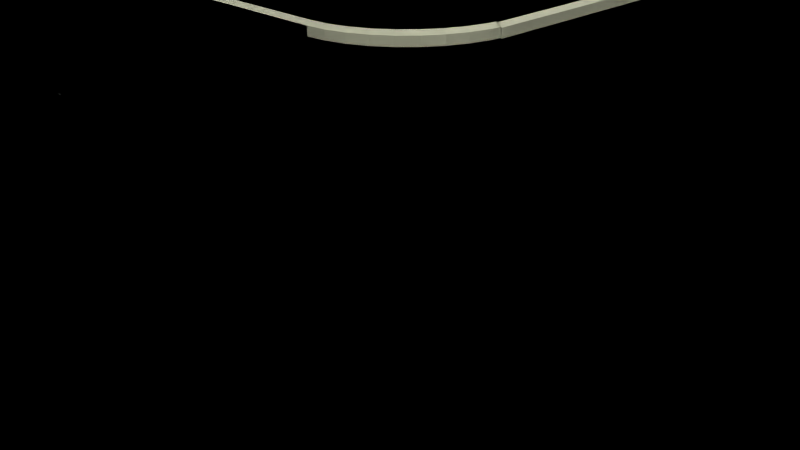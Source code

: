 # Source: yol.blend  (saved by Blender 2.69.0; exported with 4.5.12 LTS)
import bpy
from mathutils import Matrix  # noqa: F401  (used for matrix-valued properties, if any)

bpy.ops.wm.read_factory_settings(use_empty=True)
scene = bpy.context.scene
scene.name = 'Scene'

# ---- collections
col_collection_1 = bpy.data.collections.new('Collection 1'); scene.collection.children.link(col_collection_1)

# ---- materials (node trees are filled in below, after node groups)
mat_yolek = bpy.data.materials.new('yolek')
mat_yolek.alpha_threshold = 0.0
mat_yolek.use_transparent_shadow = False
mat_yolek.roughness = 0.5
mat_yolek.line_color = (0.0, 0.0, 0.0, 1.0)
mat_yol = bpy.data.materials.new('yol')
mat_yol.alpha_threshold = 0.0
mat_yol.use_transparent_shadow = False
mat_yol.roughness = 0.5
mat_yol.line_color = (0.0, 0.0, 0.0, 1.0)
mat_kald_r_m_001 = bpy.data.materials.new('kaldırım.001')
mat_kald_r_m_001.alpha_threshold = 0.0
mat_kald_r_m_001.use_transparent_shadow = False
mat_kald_r_m_001.roughness = 0.5
mat_kald_r_m_001.line_color = (0.0, 0.0, 0.0, 1.0)
mat_kald_rmkenar = bpy.data.materials.new('kaldırmkenar')
mat_kald_rmkenar.alpha_threshold = 0.0
mat_kald_rmkenar.use_transparent_shadow = False
mat_kald_rmkenar.roughness = 0.5
mat_kald_rmkenar.line_color = (0.0, 0.0, 0.0, 1.0)

# ---- material node trees

# ---- world
world_world = bpy.data.worlds.new('World'); scene.world = world_world
world_world.color = (0.05088, 0.05088, 0.05088)
world_world.use_sun_shadow = False
world_world.sun_shadow_jitter_overblur = 0.0
world_world.cycles.sampling_method = 'MANUAL'
world_world.cycles.sample_map_resolution = 256

# ---- cameras
cam_camera = bpy.data.cameras.new('Camera')
cam_camera.clip_end = 100.0
cam_camera.lens = 35.0
cam_camera.sensor_width = 32.0
cam_camera.sensor_height = 18.0
cam_camera.ortho_scale = 7.314
cam_camera.dof.focus_distance = 0.0
cam_camera.dof.aperture_fstop = 128.0

# ---- lights
light_sun = bpy.data.lights.new('Sun', 'SUN')
light_sun.color = (1.0, 0.98, 0.848)
light_sun.transmission_factor = 0.0
light_sun.angle = 0.1993
light_sun.energy = 1.0
light_sun.shadow_buffer_clip_start = 0.5
light_sun.shadow_soft_size = 0.1
light_sun.shadow_cascade_max_distance = 1000.0
light_sun.cycles.use_multiple_importance_sampling = False
light_lamp = bpy.data.lights.new('Lamp', 'SUN')
light_lamp.color = (0.9829, 1.0, 0.7019)
light_lamp.transmission_factor = 0.0
light_lamp.cutoff_distance = 30.0
light_lamp.angle = 0.1993
light_lamp.energy = 2.9
light_lamp.shadow_buffer_clip_start = 1.001
light_lamp.shadow_soft_size = 0.1
light_lamp.shadow_cascade_max_distance = 1000.0
light_lamp.cycles.use_multiple_importance_sampling = False

# ---- meshes
me_plane_033 = bpy.data.meshes.new('Plane.033')
me_plane_033.from_pydata([(1.0, -1.0, 0.0), (-1.0, -1.0, 0.0), (1.0, 1.0, 0.0), (-1.0, 1.0, 0.0)], [], [(1, 0, 2, 3)])
_uv = me_plane_033.uv_layers.new(name='UV coord')
_uv.uv.foreach_set('vector', [0.0, 0.9952, 0.0273, 0.0, 1.0, 0.004785, 0.9727, 1.0])
me_plane_033.materials.append(mat_yolek)
me_plane_033.use_remesh_preserve_volume = False
me_plane_033.use_remesh_preserve_attributes = False
me_plane_033.use_mirror_vertex_groups = False
me_plane_033.update()
me_plane_032 = bpy.data.meshes.new('Plane.032')
me_plane_032.from_pydata([(1.0, 1.0, 0.0), (-1.0, 1.0, 0.0), (-1.0, 0.0, 0.0), (1.0, 0.0, 0.0), (1.0, 0.6442, 0.0), (-1.0, 0.6442, 0.0), (1.0, 1.0, 0.03928), (-1.0, 1.0, 0.03928), (1.0, 0.0, 0.0), (-1.0, 0.0, 0.0), (1.0, 0.6875, 0.03928), (-1.0, 0.6875, 0.03928), (1.0, 0.6563, 0.03928), (1.0, 0.6442, 0.02726), (-1.0, 0.6442, 0.02726), (-1.0, 0.6563, 0.03928), (-1.0, 1.0, 0.0), (1.0, 1.0, 0.0), (1.0, 0.6442, 0.0), (-1.0, 0.6442, 0.0), (1.0, 1.0, 0.03928), (-1.0, 1.0, 0.03928), (1.0, 0.6875, 0.03928), (-1.0, 0.6875, 0.03928), (1.0, 0.6563, 0.03928), (1.0, 0.6442, 0.02726), (-1.0, 0.6442, 0.02726), (-1.0, 0.6563, 0.03928)], [], [(15, 14, 13, 12), (2, 3, 4, 5), (11, 10, 6, 7), (5, 4, 13, 14), (0, 1, 7, 6), (23, 22, 20, 21), (15, 12, 10, 11), (27, 26, 25, 24), (9, 8, 18, 19), (19, 18, 25, 26), (17, 16, 21, 20), (27, 24, 22, 23)])
_uv = me_plane_032.uv_layers.new(name='UVMap')
_uv.uv.foreach_set('vector', [-1.028, 3.742, -1.028, 0.6856, 2.028, 0.6856, 2.028, 3.742, 1.0, 1.001, -3.952e-05, 0.9993, 3.976e-05, -0.0006517, 1.0, 0.0006518, -0.2291, -0.2291, 1.229, -0.2291, 1.229, 1.229, -0.2291, 1.229, -1.033, 0.6809, 2.033, 0.6809, 2.033, 3.747, -1.033, 3.747, 1.0, 0.0, 0.0, 0.0, 0.0, 1.0, 1.0, 1.0, -0.2291, -0.2291, 1.229, -0.2291, 1.229, 1.229, -0.2291, 1.229, -4.081, -2.367, 5.081, -2.367, 5.081, 6.794, -4.081, 6.794, -1.028, 3.742, -1.028, 0.6856, 2.028, 0.6856, 2.028, 3.742, 1.0, 1.001, -3.952e-05, 0.9993, 3.976e-05, -0.0006517, 1.0, 0.0006518, -1.033, 0.6809, 2.033, 0.6809, 2.033, 3.747, -1.033, 3.747, 1.0, 0.0, 0.0, 0.0, 0.0, 1.0, 1.0, 1.0, -4.081, -2.367, 5.081, -2.367, 5.081, 6.794, -4.081, 6.794])
me_plane_032.materials.append(mat_yol)
me_plane_032.materials.append(mat_kald_r_m_001)
me_plane_032.materials.append(mat_kald_rmkenar)
me_plane_032.use_remesh_preserve_volume = False
me_plane_032.use_remesh_preserve_attributes = False
me_plane_032.use_mirror_vertex_groups = False
me_plane_032.update()
me_plane_031 = bpy.data.meshes.new('Plane.031')
me_plane_031.from_pydata([(1.0, 1.0, 0.0), (-1.0, 1.0, 0.0), (-1.0, 0.0, 0.0), (1.0, 0.0, 0.0), (1.0, 0.6442, 0.0), (-1.0, 0.6442, 0.0), (1.0, 1.0, 0.03928), (-1.0, 1.0, 0.03928), (1.0, 0.0, 0.0), (-1.0, 0.0, 0.0), (1.0, 0.6875, 0.03928), (-1.0, 0.6875, 0.03928), (1.0, 0.6563, 0.03928), (1.0, 0.6442, 0.02726), (-1.0, 0.6442, 0.02726), (-1.0, 0.6563, 0.03928), (-1.0, 1.0, 0.0), (1.0, 1.0, 0.0), (1.0, 0.6442, 0.0), (-1.0, 0.6442, 0.0), (1.0, 1.0, 0.03928), (-1.0, 1.0, 0.03928), (1.0, 0.6875, 0.03928), (-1.0, 0.6875, 0.03928), (1.0, 0.6563, 0.03928), (1.0, 0.6442, 0.02726), (-1.0, 0.6442, 0.02726), (-1.0, 0.6563, 0.03928)], [], [(15, 14, 13, 12), (2, 3, 4, 5), (11, 10, 6, 7), (5, 4, 13, 14), (0, 1, 7, 6), (23, 22, 20, 21), (15, 12, 10, 11), (27, 26, 25, 24), (9, 8, 18, 19), (19, 18, 25, 26), (17, 16, 21, 20), (27, 24, 22, 23)])
_uv = me_plane_031.uv_layers.new(name='UVMap')
_uv.uv.foreach_set('vector', [-1.028, 3.742, -1.028, 0.6856, 2.028, 0.6856, 2.028, 3.742, 1.0, 1.001, -3.952e-05, 0.9993, 3.976e-05, -0.0006517, 1.0, 0.0006518, -0.2291, -0.2291, 1.229, -0.2291, 1.229, 1.229, -0.2291, 1.229, -1.033, 0.6809, 2.033, 0.6809, 2.033, 3.747, -1.033, 3.747, 1.0, 0.0, 0.0, 0.0, 0.0, 1.0, 1.0, 1.0, -0.2291, -0.2291, 1.229, -0.2291, 1.229, 1.229, -0.2291, 1.229, -4.081, -2.367, 5.081, -2.367, 5.081, 6.794, -4.081, 6.794, -1.028, 3.742, -1.028, 0.6856, 2.028, 0.6856, 2.028, 3.742, 1.0, 1.001, -3.952e-05, 0.9993, 3.976e-05, -0.0006517, 1.0, 0.0006518, -1.033, 0.6809, 2.033, 0.6809, 2.033, 3.747, -1.033, 3.747, 1.0, 0.0, 0.0, 0.0, 0.0, 1.0, 1.0, 1.0, -4.081, -2.367, 5.081, -2.367, 5.081, 6.794, -4.081, 6.794])
me_plane_031.materials.append(mat_yol)
me_plane_031.materials.append(mat_kald_r_m_001)
me_plane_031.materials.append(mat_kald_rmkenar)
me_plane_031.use_remesh_preserve_volume = False
me_plane_031.use_remesh_preserve_attributes = False
me_plane_031.use_mirror_vertex_groups = False
me_plane_031.update()
me_plane_030 = bpy.data.meshes.new('Plane.030')
me_plane_030.from_pydata([(1.0, -1.0, 0.0), (-1.0, -1.0, 0.0), (1.0, 1.0, 0.0), (-1.0, 1.0, 0.0)], [], [(1, 0, 2, 3)])
_uv = me_plane_030.uv_layers.new(name='UV coord')
_uv.uv.foreach_set('vector', [0.0, 0.9952, 0.0273, 0.0, 1.0, 0.004785, 0.9727, 1.0])
me_plane_030.materials.append(mat_yolek)
me_plane_030.use_remesh_preserve_volume = False
me_plane_030.use_remesh_preserve_attributes = False
me_plane_030.use_mirror_vertex_groups = False
me_plane_030.update()
me_plane_029 = bpy.data.meshes.new('Plane.029')
me_plane_029.from_pydata([(1.0, 1.0, 0.0), (-1.0, 1.0, 0.0), (-1.0, 0.0, 0.0), (1.0, 0.0, 0.0), (1.0, 0.6442, 0.0), (-1.0, 0.6442, 0.0), (1.0, 1.0, 0.03928), (-1.0, 1.0, 0.03928), (1.0, 0.0, 0.0), (-1.0, 0.0, 0.0), (1.0, 0.6875, 0.03928), (-1.0, 0.6875, 0.03928), (1.0, 0.6563, 0.03928), (1.0, 0.6442, 0.02726), (-1.0, 0.6442, 0.02726), (-1.0, 0.6563, 0.03928), (-1.0, 1.0, 0.0), (1.0, 1.0, 0.0), (1.0, 0.6442, 0.0), (-1.0, 0.6442, 0.0), (1.0, 1.0, 0.03928), (-1.0, 1.0, 0.03928), (1.0, 0.6875, 0.03928), (-1.0, 0.6875, 0.03928), (1.0, 0.6563, 0.03928), (1.0, 0.6442, 0.02726), (-1.0, 0.6442, 0.02726), (-1.0, 0.6563, 0.03928)], [], [(15, 14, 13, 12), (2, 3, 4, 5), (11, 10, 6, 7), (5, 4, 13, 14), (0, 1, 7, 6), (23, 22, 20, 21), (15, 12, 10, 11), (27, 26, 25, 24), (9, 8, 18, 19), (19, 18, 25, 26), (17, 16, 21, 20), (27, 24, 22, 23)])
_uv = me_plane_029.uv_layers.new(name='UVMap')
_uv.uv.foreach_set('vector', [-1.028, 3.742, -1.028, 0.6856, 2.028, 0.6856, 2.028, 3.742, 1.0, 1.001, -3.952e-05, 0.9993, 3.976e-05, -0.0006517, 1.0, 0.0006518, -0.2291, -0.2291, 1.229, -0.2291, 1.229, 1.229, -0.2291, 1.229, -1.033, 0.6809, 2.033, 0.6809, 2.033, 3.747, -1.033, 3.747, 1.0, 0.0, 0.0, 0.0, 0.0, 1.0, 1.0, 1.0, -0.2291, -0.2291, 1.229, -0.2291, 1.229, 1.229, -0.2291, 1.229, -4.081, -2.367, 5.081, -2.367, 5.081, 6.794, -4.081, 6.794, -1.028, 3.742, -1.028, 0.6856, 2.028, 0.6856, 2.028, 3.742, 1.0, 1.001, -3.952e-05, 0.9993, 3.976e-05, -0.0006517, 1.0, 0.0006518, -1.033, 0.6809, 2.033, 0.6809, 2.033, 3.747, -1.033, 3.747, 1.0, 0.0, 0.0, 0.0, 0.0, 1.0, 1.0, 1.0, -4.081, -2.367, 5.081, -2.367, 5.081, 6.794, -4.081, 6.794])
me_plane_029.materials.append(mat_yol)
me_plane_029.materials.append(mat_kald_r_m_001)
me_plane_029.materials.append(mat_kald_rmkenar)
me_plane_029.use_remesh_preserve_volume = False
me_plane_029.use_remesh_preserve_attributes = False
me_plane_029.use_mirror_vertex_groups = False
me_plane_029.update()
me_plane_028 = bpy.data.meshes.new('Plane.028')
me_plane_028.from_pydata([(1.0, 1.0, 0.0), (-1.0, 1.0, 0.0), (-1.0, 0.0, 0.0), (1.0, 0.0, 0.0), (1.0, 0.6442, 0.0), (-1.0, 0.6442, 0.0), (1.0, 1.0, 0.03928), (-1.0, 1.0, 0.03928), (1.0, 0.0, 0.0), (-1.0, 0.0, 0.0), (1.0, 0.6875, 0.03928), (-1.0, 0.6875, 0.03928), (1.0, 0.6563, 0.03928), (1.0, 0.6442, 0.02726), (-1.0, 0.6442, 0.02726), (-1.0, 0.6563, 0.03928), (-1.0, 1.0, 0.0), (1.0, 1.0, 0.0), (1.0, 0.6442, 0.0), (-1.0, 0.6442, 0.0), (1.0, 1.0, 0.03928), (-1.0, 1.0, 0.03928), (1.0, 0.6875, 0.03928), (-1.0, 0.6875, 0.03928), (1.0, 0.6563, 0.03928), (1.0, 0.6442, 0.02726), (-1.0, 0.6442, 0.02726), (-1.0, 0.6563, 0.03928)], [], [(15, 14, 13, 12), (2, 3, 4, 5), (11, 10, 6, 7), (5, 4, 13, 14), (0, 1, 7, 6), (23, 22, 20, 21), (15, 12, 10, 11), (27, 26, 25, 24), (9, 8, 18, 19), (19, 18, 25, 26), (17, 16, 21, 20), (27, 24, 22, 23)])
_uv = me_plane_028.uv_layers.new(name='UVMap')
_uv.uv.foreach_set('vector', [-1.028, 3.742, -1.028, 0.6856, 2.028, 0.6856, 2.028, 3.742, 1.0, 1.001, -3.952e-05, 0.9993, 3.976e-05, -0.0006517, 1.0, 0.0006518, -0.2291, -0.2291, 1.229, -0.2291, 1.229, 1.229, -0.2291, 1.229, -1.033, 0.6809, 2.033, 0.6809, 2.033, 3.747, -1.033, 3.747, 1.0, 0.0, 0.0, 0.0, 0.0, 1.0, 1.0, 1.0, -0.2291, -0.2291, 1.229, -0.2291, 1.229, 1.229, -0.2291, 1.229, -4.081, -2.367, 5.081, -2.367, 5.081, 6.794, -4.081, 6.794, -1.028, 3.742, -1.028, 0.6856, 2.028, 0.6856, 2.028, 3.742, 1.0, 1.001, -3.952e-05, 0.9993, 3.976e-05, -0.0006517, 1.0, 0.0006518, -1.033, 0.6809, 2.033, 0.6809, 2.033, 3.747, -1.033, 3.747, 1.0, 0.0, 0.0, 0.0, 0.0, 1.0, 1.0, 1.0, -4.081, -2.367, 5.081, -2.367, 5.081, 6.794, -4.081, 6.794])
me_plane_028.materials.append(mat_yol)
me_plane_028.materials.append(mat_kald_r_m_001)
me_plane_028.materials.append(mat_kald_rmkenar)
me_plane_028.use_remesh_preserve_volume = False
me_plane_028.use_remesh_preserve_attributes = False
me_plane_028.use_mirror_vertex_groups = False
me_plane_028.update()
me_plane_027 = bpy.data.meshes.new('Plane.027')
me_plane_027.from_pydata([(1.0, 1.0, 0.0), (-1.0, 1.0, 0.0), (-1.0, 0.0, 0.0), (1.0, 0.0, 0.0), (1.0, 0.6442, 0.0), (-1.0, 0.6442, 0.0), (1.0, 1.0, 0.03928), (-1.0, 1.0, 0.03928), (1.0, 0.0, 0.0), (-1.0, 0.0, 0.0), (1.0, 0.6875, 0.03928), (-1.0, 0.6875, 0.03928), (1.0, 0.6563, 0.03928), (1.0, 0.6442, 0.02726), (-1.0, 0.6442, 0.02726), (-1.0, 0.6563, 0.03928), (-1.0, 1.0, 0.0), (1.0, 1.0, 0.0), (1.0, 0.6442, 0.0), (-1.0, 0.6442, 0.0), (1.0, 1.0, 0.03928), (-1.0, 1.0, 0.03928), (1.0, 0.6875, 0.03928), (-1.0, 0.6875, 0.03928), (1.0, 0.6563, 0.03928), (1.0, 0.6442, 0.02726), (-1.0, 0.6442, 0.02726), (-1.0, 0.6563, 0.03928)], [], [(15, 14, 13, 12), (2, 3, 4, 5), (11, 10, 6, 7), (5, 4, 13, 14), (0, 1, 7, 6), (23, 22, 20, 21), (15, 12, 10, 11), (27, 26, 25, 24), (9, 8, 18, 19), (19, 18, 25, 26), (17, 16, 21, 20), (27, 24, 22, 23)])
_uv = me_plane_027.uv_layers.new(name='UVMap')
_uv.uv.foreach_set('vector', [-1.028, 3.742, -1.028, 0.6856, 2.028, 0.6856, 2.028, 3.742, 1.0, 1.001, -3.952e-05, 0.9993, 3.976e-05, -0.0006517, 1.0, 0.0006518, -0.2291, -0.2291, 1.229, -0.2291, 1.229, 1.229, -0.2291, 1.229, -1.033, 0.6809, 2.033, 0.6809, 2.033, 3.747, -1.033, 3.747, 1.0, 0.0, 0.0, 0.0, 0.0, 1.0, 1.0, 1.0, -0.2291, -0.2291, 1.229, -0.2291, 1.229, 1.229, -0.2291, 1.229, -4.081, -2.367, 5.081, -2.367, 5.081, 6.794, -4.081, 6.794, -1.028, 3.742, -1.028, 0.6856, 2.028, 0.6856, 2.028, 3.742, 1.0, 1.001, -3.952e-05, 0.9993, 3.976e-05, -0.0006517, 1.0, 0.0006518, -1.033, 0.6809, 2.033, 0.6809, 2.033, 3.747, -1.033, 3.747, 1.0, 0.0, 0.0, 0.0, 0.0, 1.0, 1.0, 1.0, -4.081, -2.367, 5.081, -2.367, 5.081, 6.794, -4.081, 6.794])
me_plane_027.materials.append(mat_yol)
me_plane_027.materials.append(mat_kald_r_m_001)
me_plane_027.materials.append(mat_kald_rmkenar)
me_plane_027.use_remesh_preserve_volume = False
me_plane_027.use_remesh_preserve_attributes = False
me_plane_027.use_mirror_vertex_groups = False
me_plane_027.update()
me_plane_026 = bpy.data.meshes.new('Plane.026')
me_plane_026.from_pydata([(1.0, -1.0, 0.0), (-1.0, -1.0, 0.0), (1.0, 1.0, 0.0), (-1.0, 1.0, 0.0)], [], [(1, 0, 2, 3)])
_uv = me_plane_026.uv_layers.new(name='UV coord')
_uv.uv.foreach_set('vector', [0.0, 0.9952, 0.0273, 0.0, 1.0, 0.004785, 0.9727, 1.0])
me_plane_026.materials.append(mat_yolek)
me_plane_026.use_remesh_preserve_volume = False
me_plane_026.use_remesh_preserve_attributes = False
me_plane_026.use_mirror_vertex_groups = False
me_plane_026.update()
me_plane_025 = bpy.data.meshes.new('Plane.025')
me_plane_025.from_pydata([(1.0, 1.0, 0.0), (-1.0, 1.0, 0.0), (-1.0, 0.0, 0.0), (1.0, 0.0, 0.0), (1.0, 0.6442, 0.0), (-1.0, 0.6442, 0.0), (1.0, 1.0, 0.03928), (-1.0, 1.0, 0.03928), (1.0, 0.0, 0.0), (-1.0, 0.0, 0.0), (1.0, 0.6875, 0.03928), (-1.0, 0.6875, 0.03928), (1.0, 0.6563, 0.03928), (1.0, 0.6442, 0.02726), (-1.0, 0.6442, 0.02726), (-1.0, 0.6563, 0.03928), (-1.0, 1.0, 0.0), (1.0, 1.0, 0.0), (1.0, 0.6442, 0.0), (-1.0, 0.6442, 0.0), (1.0, 1.0, 0.03928), (-1.0, 1.0, 0.03928), (1.0, 0.6875, 0.03928), (-1.0, 0.6875, 0.03928), (1.0, 0.6563, 0.03928), (1.0, 0.6442, 0.02726), (-1.0, 0.6442, 0.02726), (-1.0, 0.6563, 0.03928)], [], [(15, 14, 13, 12), (2, 3, 4, 5), (11, 10, 6, 7), (5, 4, 13, 14), (0, 1, 7, 6), (23, 22, 20, 21), (15, 12, 10, 11), (27, 26, 25, 24), (9, 8, 18, 19), (19, 18, 25, 26), (17, 16, 21, 20), (27, 24, 22, 23)])
_uv = me_plane_025.uv_layers.new(name='UVMap')
_uv.uv.foreach_set('vector', [-1.028, 3.742, -1.028, 0.6856, 2.028, 0.6856, 2.028, 3.742, 1.0, 1.001, -3.952e-05, 0.9993, 3.976e-05, -0.0006517, 1.0, 0.0006518, -0.2291, -0.2291, 1.229, -0.2291, 1.229, 1.229, -0.2291, 1.229, -1.033, 0.6809, 2.033, 0.6809, 2.033, 3.747, -1.033, 3.747, 1.0, 0.0, 0.0, 0.0, 0.0, 1.0, 1.0, 1.0, -0.2291, -0.2291, 1.229, -0.2291, 1.229, 1.229, -0.2291, 1.229, -4.081, -2.367, 5.081, -2.367, 5.081, 6.794, -4.081, 6.794, -1.028, 3.742, -1.028, 0.6856, 2.028, 0.6856, 2.028, 3.742, 1.0, 1.001, -3.952e-05, 0.9993, 3.976e-05, -0.0006517, 1.0, 0.0006518, -1.033, 0.6809, 2.033, 0.6809, 2.033, 3.747, -1.033, 3.747, 1.0, 0.0, 0.0, 0.0, 0.0, 1.0, 1.0, 1.0, -4.081, -2.367, 5.081, -2.367, 5.081, 6.794, -4.081, 6.794])
me_plane_025.materials.append(mat_yol)
me_plane_025.materials.append(mat_kald_r_m_001)
me_plane_025.materials.append(mat_kald_rmkenar)
me_plane_025.use_remesh_preserve_volume = False
me_plane_025.use_remesh_preserve_attributes = False
me_plane_025.use_mirror_vertex_groups = False
me_plane_025.update()
me_plane_024 = bpy.data.meshes.new('Plane.024')
me_plane_024.from_pydata([(1.0, -1.0, 0.0), (-1.0, -1.0, 0.0), (1.0, 1.0, 0.0), (-1.0, 1.0, 0.0)], [], [(1, 0, 2, 3)])
_uv = me_plane_024.uv_layers.new(name='UV coord')
_uv.uv.foreach_set('vector', [0.0, 0.9952, 0.0273, 0.0, 1.0, 0.004785, 0.9727, 1.0])
me_plane_024.materials.append(mat_yolek)
me_plane_024.use_remesh_preserve_volume = False
me_plane_024.use_remesh_preserve_attributes = False
me_plane_024.use_mirror_vertex_groups = False
me_plane_024.update()
me_plane_023 = bpy.data.meshes.new('Plane.023')
me_plane_023.from_pydata([(1.0, 1.0, 0.0), (-1.0, 1.0, 0.0), (-1.0, 0.0, 0.0), (1.0, 0.0, 0.0), (1.0, 0.6442, 0.0), (-1.0, 0.6442, 0.0), (1.0, 1.0, 0.03928), (-1.0, 1.0, 0.03928), (1.0, 0.0, 0.0), (-1.0, 0.0, 0.0), (1.0, 0.6875, 0.03928), (-1.0, 0.6875, 0.03928), (1.0, 0.6563, 0.03928), (1.0, 0.6442, 0.02726), (-1.0, 0.6442, 0.02726), (-1.0, 0.6563, 0.03928), (-1.0, 1.0, 0.0), (1.0, 1.0, 0.0), (1.0, 0.6442, 0.0), (-1.0, 0.6442, 0.0), (1.0, 1.0, 0.03928), (-1.0, 1.0, 0.03928), (1.0, 0.6875, 0.03928), (-1.0, 0.6875, 0.03928), (1.0, 0.6563, 0.03928), (1.0, 0.6442, 0.02726), (-1.0, 0.6442, 0.02726), (-1.0, 0.6563, 0.03928)], [], [(15, 14, 13, 12), (2, 3, 4, 5), (11, 10, 6, 7), (5, 4, 13, 14), (0, 1, 7, 6), (23, 22, 20, 21), (15, 12, 10, 11), (27, 26, 25, 24), (9, 8, 18, 19), (19, 18, 25, 26), (17, 16, 21, 20), (27, 24, 22, 23)])
_uv = me_plane_023.uv_layers.new(name='UVMap')
_uv.uv.foreach_set('vector', [-1.028, 3.742, -1.028, 0.6856, 2.028, 0.6856, 2.028, 3.742, 1.0, 1.001, -3.952e-05, 0.9993, 3.976e-05, -0.0006517, 1.0, 0.0006518, -0.2291, -0.2291, 1.229, -0.2291, 1.229, 1.229, -0.2291, 1.229, -1.033, 0.6809, 2.033, 0.6809, 2.033, 3.747, -1.033, 3.747, 1.0, 0.0, 0.0, 0.0, 0.0, 1.0, 1.0, 1.0, -0.2291, -0.2291, 1.229, -0.2291, 1.229, 1.229, -0.2291, 1.229, -4.081, -2.367, 5.081, -2.367, 5.081, 6.794, -4.081, 6.794, -1.028, 3.742, -1.028, 0.6856, 2.028, 0.6856, 2.028, 3.742, 1.0, 1.001, -3.952e-05, 0.9993, 3.976e-05, -0.0006517, 1.0, 0.0006518, -1.033, 0.6809, 2.033, 0.6809, 2.033, 3.747, -1.033, 3.747, 1.0, 0.0, 0.0, 0.0, 0.0, 1.0, 1.0, 1.0, -4.081, -2.367, 5.081, -2.367, 5.081, 6.794, -4.081, 6.794])
me_plane_023.materials.append(mat_yol)
me_plane_023.materials.append(mat_kald_r_m_001)
me_plane_023.materials.append(mat_kald_rmkenar)
me_plane_023.use_remesh_preserve_volume = False
me_plane_023.use_remesh_preserve_attributes = False
me_plane_023.use_mirror_vertex_groups = False
me_plane_023.update()
me_plane_022 = bpy.data.meshes.new('Plane.022')
me_plane_022.from_pydata([(1.0, 1.0, 0.0), (-1.0, 1.0, 0.0), (-1.0, 0.0, 0.0), (1.0, 0.0, 0.0), (1.0, 0.6442, 0.0), (-1.0, 0.6442, 0.0), (1.0, 1.0, 0.03928), (-1.0, 1.0, 0.03928), (1.0, 0.0, 0.0), (-1.0, 0.0, 0.0), (1.0, 0.6875, 0.03928), (-1.0, 0.6875, 0.03928), (1.0, 0.6563, 0.03928), (1.0, 0.6442, 0.02726), (-1.0, 0.6442, 0.02726), (-1.0, 0.6563, 0.03928), (-1.0, 1.0, 0.0), (1.0, 1.0, 0.0), (1.0, 0.6442, 0.0), (-1.0, 0.6442, 0.0), (1.0, 1.0, 0.03928), (-1.0, 1.0, 0.03928), (1.0, 0.6875, 0.03928), (-1.0, 0.6875, 0.03928), (1.0, 0.6563, 0.03928), (1.0, 0.6442, 0.02726), (-1.0, 0.6442, 0.02726), (-1.0, 0.6563, 0.03928)], [], [(15, 14, 13, 12), (2, 3, 4, 5), (11, 10, 6, 7), (5, 4, 13, 14), (0, 1, 7, 6), (23, 22, 20, 21), (15, 12, 10, 11), (27, 26, 25, 24), (9, 8, 18, 19), (19, 18, 25, 26), (17, 16, 21, 20), (27, 24, 22, 23)])
_uv = me_plane_022.uv_layers.new(name='UVMap')
_uv.uv.foreach_set('vector', [-1.028, 3.742, -1.028, 0.6856, 2.028, 0.6856, 2.028, 3.742, 1.0, 1.001, -3.952e-05, 0.9993, 3.976e-05, -0.0006517, 1.0, 0.0006518, -0.2291, -0.2291, 1.229, -0.2291, 1.229, 1.229, -0.2291, 1.229, -1.033, 0.6809, 2.033, 0.6809, 2.033, 3.747, -1.033, 3.747, 1.0, 0.0, 0.0, 0.0, 0.0, 1.0, 1.0, 1.0, -0.2291, -0.2291, 1.229, -0.2291, 1.229, 1.229, -0.2291, 1.229, -4.081, -2.367, 5.081, -2.367, 5.081, 6.794, -4.081, 6.794, -1.028, 3.742, -1.028, 0.6856, 2.028, 0.6856, 2.028, 3.742, 1.0, 1.001, -3.952e-05, 0.9993, 3.976e-05, -0.0006517, 1.0, 0.0006518, -1.033, 0.6809, 2.033, 0.6809, 2.033, 3.747, -1.033, 3.747, 1.0, 0.0, 0.0, 0.0, 0.0, 1.0, 1.0, 1.0, -4.081, -2.367, 5.081, -2.367, 5.081, 6.794, -4.081, 6.794])
me_plane_022.materials.append(mat_yol)
me_plane_022.materials.append(mat_kald_r_m_001)
me_plane_022.materials.append(mat_kald_rmkenar)
me_plane_022.use_remesh_preserve_volume = False
me_plane_022.use_remesh_preserve_attributes = False
me_plane_022.use_mirror_vertex_groups = False
me_plane_022.update()
me_plane_020 = bpy.data.meshes.new('Plane.020')
me_plane_020.from_pydata([(1.0, 1.0, 0.0), (-1.0, 1.0, 0.0), (-1.0, 0.0, 0.0), (1.0, 0.0, 0.0), (1.0, 0.6442, 0.0), (-1.0, 0.6442, 0.0), (1.0, 1.0, 0.03928), (-1.0, 1.0, 0.03928), (1.0, 0.0, 0.0), (-1.0, 0.0, 0.0), (1.0, 0.6875, 0.03928), (-1.0, 0.6875, 0.03928), (1.0, 0.6563, 0.03928), (1.0, 0.6442, 0.02726), (-1.0, 0.6442, 0.02726), (-1.0, 0.6563, 0.03928), (-1.0, 1.0, 0.0), (1.0, 1.0, 0.0), (1.0, 0.6442, 0.0), (-1.0, 0.6442, 0.0), (1.0, 1.0, 0.03928), (-1.0, 1.0, 0.03928), (1.0, 0.6875, 0.03928), (-1.0, 0.6875, 0.03928), (1.0, 0.6563, 0.03928), (1.0, 0.6442, 0.02726), (-1.0, 0.6442, 0.02726), (-1.0, 0.6563, 0.03928), (1.0, 1.0, 0.0), (1.174, 0.01519, 0.0), (1.062, 0.6496, 0.0), (1.0, 1.0, 0.03928), (1.174, 0.01519, 0.0), (1.054, 0.6922, 0.03928), (1.06, 0.6615, 0.03928), (1.062, 0.6496, 0.02726), (1.0, 1.0, 0.0), (1.062, 0.6496, 0.0), (1.0, 1.0, 0.03928), (1.054, 0.6922, 0.03928), (1.06, 0.6615, 0.03928), (1.062, 0.6496, 0.02726), (1.0, 1.0, 0.0), (1.342, 0.06031, 0.0), (1.122, 0.6657, 0.0), (1.0, 1.0, 0.03928), (1.342, 0.06031, 0.0), (1.107, 0.7063, 0.03928), (1.118, 0.677, 0.03928), (1.122, 0.6657, 0.02726), (1.0, 1.0, 0.0), (1.122, 0.6657, 0.0), (1.0, 1.0, 0.03928), (1.107, 0.7063, 0.03928), (1.118, 0.677, 0.03928), (1.122, 0.6657, 0.02726), (1.0, 1.0, 0.0), (1.5, 0.134, 0.0), (1.178, 0.6919, 0.0), (1.0, 1.0, 0.03928), (1.5, 0.134, 0.0), (1.156, 0.7294, 0.03928), (1.172, 0.7023, 0.03928), (1.178, 0.6919, 0.02726), (1.0, 1.0, 0.0), (1.178, 0.6919, 0.0), (1.0, 1.0, 0.03928), (1.156, 0.7294, 0.03928), (1.172, 0.7023, 0.03928), (1.178, 0.6919, 0.02726), (1.0, 1.0, 0.0), (1.643, 0.234, 0.0), (1.229, 0.7275, 0.0), (1.0, 1.0, 0.03928), (1.643, 0.234, 0.0), (1.201, 0.7606, 0.03928), (1.221, 0.7367, 0.03928), (1.229, 0.7275, 0.02726), (1.0, 1.0, 0.0), (1.229, 0.7275, 0.0), (1.0, 1.0, 0.03928), (1.201, 0.7606, 0.03928), (1.221, 0.7367, 0.03928), (1.229, 0.7275, 0.02726), (1.0, 1.0, 0.0), (1.766, 0.3572, 0.0), (1.273, 0.7713, 0.0), (1.0, 1.0, 0.03928), (1.766, 0.3572, 0.0), (1.239, 0.7991, 0.03928), (1.263, 0.779, 0.03928), (1.273, 0.7713, 0.02726), (1.0, 1.0, 0.0), (1.273, 0.7713, 0.0), (1.0, 1.0, 0.03928), (1.239, 0.7991, 0.03928), (1.263, 0.779, 0.03928), (1.273, 0.7713, 0.02726), (1.0, 1.0, 0.0), (1.866, 0.5, 0.0), (1.308, 0.8221, 0.0), (1.0, 1.0, 0.03928), (1.866, 0.5, 0.0), (1.271, 0.8437, 0.03928), (1.298, 0.8281, 0.03928), (1.308, 0.8221, 0.02726), (1.0, 1.0, 0.0), (1.308, 0.8221, 0.0), (1.0, 1.0, 0.03928), (1.271, 0.8437, 0.03928), (1.298, 0.8281, 0.03928), (1.308, 0.8221, 0.02726), (1.0, 1.0, 0.0), (1.94, 0.658, 0.0), (1.334, 0.8783, 0.0), (1.0, 1.0, 0.03928), (1.94, 0.658, 0.0), (1.294, 0.8931, 0.03928), (1.323, 0.8824, 0.03928), (1.334, 0.8783, 0.02726), (1.0, 1.0, 0.0), (1.334, 0.8783, 0.0), (1.0, 1.0, 0.03928), (1.294, 0.8931, 0.03928), (1.323, 0.8824, 0.03928), (1.334, 0.8783, 0.02726), (1.0, 1.0, 0.0), (1.985, 0.8264, 0.0), (1.35, 0.9382, 0.0), (1.0, 1.0, 0.03928), (1.985, 0.8264, 0.0), (1.308, 0.9457, 0.03928), (1.339, 0.9403, 0.03928), (1.35, 0.9382, 0.02726), (1.0, 1.0, 0.0), (1.35, 0.9382, 0.0), (1.0, 1.0, 0.03928), (1.308, 0.9457, 0.03928), (1.339, 0.9403, 0.03928), (1.35, 0.9382, 0.02726), (1.0, 1.0, 0.0), (2.0, 1.0, 0.0), (1.356, 1.0, 0.0), (1.0, 1.0, 0.03928), (2.0, 1.0, 0.0), (1.313, 1.0, 0.03928), (1.344, 1.0, 0.03928), (1.356, 1.0, 0.02726), (1.0, 1.0, 0.0), (1.356, 1.0, 0.0), (1.0, 1.0, 0.03928), (1.313, 1.0, 0.03928), (1.344, 1.0, 0.03928), (1.356, 1.0, 0.02726)], [], [(15, 14, 13, 12), (2, 3, 4, 5), (11, 10, 6, 7), (5, 4, 13, 14), (0, 1, 7, 6), (23, 22, 20, 21), (15, 12, 10, 11), (27, 26, 25, 24), (9, 8, 18, 19), (19, 18, 25, 26), (17, 16, 21, 20), (27, 24, 22, 23), (25, 18, 37, 41), (22, 24, 40, 39), (17, 20, 38, 36), (24, 25, 41, 40), (20, 22, 39, 38), (18, 8, 32, 37), (13, 4, 30, 35), (10, 12, 34, 33), (0, 6, 31, 28), (12, 13, 35, 34), (6, 10, 33, 31), (4, 3, 29, 30), (41, 37, 51, 55), (39, 40, 54, 53), (36, 38, 52, 50), (40, 41, 55, 54), (38, 39, 53, 52), (37, 32, 46, 51), (35, 30, 44, 49), (33, 34, 48, 47), (28, 31, 45, 42), (34, 35, 49, 48), (31, 33, 47, 45), (30, 29, 43, 44), (55, 51, 65, 69), (53, 54, 68, 67), (50, 52, 66, 64), (54, 55, 69, 68), (52, 53, 67, 66), (51, 46, 60, 65), (49, 44, 58, 63), (47, 48, 62, 61), (42, 45, 59, 56), (48, 49, 63, 62), (45, 47, 61, 59), (44, 43, 57, 58), (69, 65, 79, 83), (67, 68, 82, 81), (64, 66, 80, 78), (68, 69, 83, 82), (66, 67, 81, 80), (65, 60, 74, 79), (63, 58, 72, 77), (61, 62, 76, 75), (56, 59, 73, 70), (62, 63, 77, 76), (59, 61, 75, 73), (58, 57, 71, 72), (83, 79, 93, 97), (81, 82, 96, 95), (78, 80, 94, 92), (82, 83, 97, 96), (80, 81, 95, 94), (79, 74, 88, 93), (77, 72, 86, 91), (75, 76, 90, 89), (70, 73, 87, 84), (76, 77, 91, 90), (73, 75, 89, 87), (72, 71, 85, 86), (97, 93, 107, 111), (95, 96, 110, 109), (92, 94, 108, 106), (96, 97, 111, 110), (94, 95, 109, 108), (93, 88, 102, 107), (91, 86, 100, 105), (89, 90, 104, 103), (84, 87, 101, 98), (90, 91, 105, 104), (87, 89, 103, 101), (86, 85, 99, 100), (111, 107, 121, 125), (109, 110, 124, 123), (106, 108, 122, 120), (110, 111, 125, 124), (108, 109, 123, 122), (107, 102, 116, 121), (105, 100, 114, 119), (103, 104, 118, 117), (98, 101, 115, 112), (104, 105, 119, 118), (101, 103, 117, 115), (100, 99, 113, 114), (125, 121, 135, 139), (123, 124, 138, 137), (120, 122, 136, 134), (124, 125, 139, 138), (122, 123, 137, 136), (121, 116, 130, 135), (119, 114, 128, 133), (117, 118, 132, 131), (112, 115, 129, 126), (118, 119, 133, 132), (115, 117, 131, 129), (114, 113, 127, 128), (139, 135, 149, 153), (137, 138, 152, 151), (134, 136, 150, 148), (138, 139, 153, 152), (136, 137, 151, 150), (135, 130, 144, 149), (133, 128, 142, 147), (131, 132, 146, 145), (126, 129, 143, 140), (132, 133, 147, 146), (129, 131, 145, 143), (128, 127, 141, 142)])
_uv = me_plane_020.uv_layers.new(name='UVMap')
_uv.uv.foreach_set('vector', [-1.028, 3.742, -1.028, 0.6856, 2.028, 0.6856, 2.028, 3.742, 1.0, 1.001, -3.952e-05, 0.9993, 3.976e-05, -0.0006517, 1.0, 0.0006518, -0.2291, -0.2291, 1.229, -0.2291, 1.229, 1.229, -0.2291, 1.229, -1.033, 0.6809, 2.033, 0.6809, 2.033, 3.747, -1.033, 3.747, 1.0, 0.0, 0.0, 0.0, 0.0, 1.0, 1.0, 1.0, -0.2291, -0.2291, 1.229, -0.2291, 1.229, 1.229, -0.2291, 1.229, -4.081, -2.367, 5.081, -2.367, 5.081, 6.794, -4.081, 6.794, -1.028, 3.742, -1.028, 0.6856, 2.028, 0.6856, 2.028, 3.742, 1.0, 1.001, -3.952e-05, 0.9993, 3.976e-05, -0.0006517, 1.0, 0.0006518, -1.033, 0.6809, 2.033, 0.6809, 2.033, 3.747, -1.033, 3.747, 1.0, 0.0, 0.0, 0.0, 0.0, 1.0, 1.0, 1.0, -4.081, -2.367, 5.081, -2.367, 5.081, 6.794, -4.081, 6.794, 2.033, 3.747, 2.033, 0.6809, 2.033, 0.6809, 2.033, 3.747, 5.081, 6.794, 5.081, -2.367, 5.081, -2.367, 5.081, 6.794, 1.0, 0.0, 1.0, 1.0, 1.0, 1.0, 1.0, 0.0, 2.028, 3.742, 2.028, 0.6856, 2.028, 0.6856, 2.028, 3.742, 1.229, 1.229, 1.229, -0.2291, 1.229, -0.2291, 1.229, 1.229, 0.6106, -0.01227, 0.6096, 1.003, 0.5547, 1.002, 0.5561, -0.01069, 2.033, 3.747, 2.033, 0.6809, 2.033, 0.6809, 2.033, 3.747, 5.081, 6.794, 5.081, -2.367, 5.081, -2.367, 5.081, 6.794, 1.0, 0.0, 1.0, 1.0, 1.0, 1.0, 1.0, 0.0, 2.028, 3.742, 2.028, 0.6856, 2.028, 0.6856, 2.028, 3.742, 0.8567, 1.157, 0.1468, 1.159, 0.1572, 0.9306, 0.8567, 1.157, 0.6127, -0.003829, 0.6117, 1.011, 0.5568, 1.01, 0.5582, -0.002245, 2.033, 3.747, 2.033, 0.6809, 2.033, 0.6809, 2.033, 3.747, 5.081, 6.794, 5.081, -2.367, 5.081, -2.367, 5.081, 6.794, 1.0, 0.0, 1.0, 1.0, 1.0, 1.0, 1.0, 0.0, 2.028, 3.742, 2.028, 0.6856, 2.028, 0.6856, 2.028, 3.742, 1.229, 1.229, 1.229, -0.2291, 1.229, -0.2291, 1.229, 1.229, 0.5561, -0.01069, 0.5547, 1.002, 0.5077, 0.9969, 0.5075, -0.01382, 2.033, 3.747, 2.033, 0.6809, 2.033, 0.6809, 2.033, 3.747, 5.081, 6.794, 5.081, -2.367, 5.081, -2.367, 5.081, 6.794, 1.0, 0.0, 1.0, 1.0, 1.0, 1.0, 1.0, 0.0, 2.028, 3.742, 2.028, 0.6856, 2.028, 0.6856, 2.028, 3.742, 0.8567, 1.157, 0.1572, 0.9306, 0.1889, 0.7089, 0.8567, 1.157, 0.5561, -0.01069, 0.5547, 1.002, 0.5077, 0.9969, 0.5075, -0.01382, 2.033, 3.747, 2.033, 0.6809, 2.033, 0.6809, 2.033, 3.747, 5.081, 6.794, 5.081, -2.367, 5.081, -2.367, 5.081, 6.794, 1.0, 0.0, 1.0, 1.0, 1.0, 1.0, 1.0, 0.0, 2.028, 3.742, 2.028, 0.6856, 2.028, 0.6856, 2.028, 3.742, 1.229, 1.229, 1.229, -0.2291, 1.229, -0.2291, 1.229, 1.229, 0.5075, -0.01382, 0.5077, 0.9969, 0.4464, 0.9827, 0.4485, -0.01742, 2.033, 3.747, 2.033, 0.6809, 2.033, 0.6809, 2.033, 3.747, 5.081, 6.794, 5.081, -2.367, 5.081, -2.367, 5.081, 6.794, 1.0, 0.0, 1.0, 1.0, 1.0, 1.0, 1.0, 0.0, 2.028, 3.742, 2.028, 0.6856, 2.028, 0.6856, 2.028, 3.742, 0.8567, 1.157, 0.1889, 0.7089, 0.2408, 0.5008, 0.8567, 1.157, 0.5075, -0.01382, 0.5077, 0.9969, 0.4464, 0.9827, 0.4485, -0.01742, 2.033, 3.747, 2.033, 0.6809, 2.033, 0.6809, 2.033, 3.747, 5.081, 6.794, 5.081, -2.367, 5.081, -2.367, 5.081, 6.794, 1.0, 0.0, 1.0, 1.0, 1.0, 1.0, 1.0, 0.0, 2.028, 3.742, 2.028, 0.6856, 2.028, 0.6856, 2.028, 3.742, 1.229, 1.229, 1.229, -0.2291, 1.229, -0.2291, 1.229, 1.229, 0.4485, -0.01742, 0.4464, 0.9827, 0.3791, 0.9895, 0.3816, -0.01928, 2.033, 3.747, 2.033, 0.6809, 2.033, 0.6809, 2.033, 3.747, 5.081, 6.794, 5.081, -2.367, 5.081, -2.367, 5.081, 6.794, 1.0, 0.0, 1.0, 1.0, 1.0, 1.0, 1.0, 0.0, 2.028, 3.742, 2.028, 0.6856, 2.028, 0.6856, 2.028, 3.742, 0.8567, 1.157, 0.2408, 0.5008, 0.3115, 0.3126, 0.8567, 1.157, 0.4485, -0.01742, 0.4464, 0.9827, 0.3791, 0.9895, 0.3816, -0.01928, 2.033, 3.747, 2.033, 0.6809, 2.033, 0.6809, 2.033, 3.747, 5.081, 6.794, 5.081, -2.367, 5.081, -2.367, 5.081, 6.794, 1.0, 0.0, 1.0, 1.0, 1.0, 1.0, 1.0, 0.0, 2.028, 3.742, 2.028, 0.6856, 2.028, 0.6856, 2.028, 3.742, 1.229, 1.229, 1.229, -0.2291, 1.229, -0.2291, 1.229, 1.229, 3.976e-05, -0.0006517, -3.952e-05, 0.9993, -3.952e-05, 0.9993, 3.976e-05, -0.0006517, 2.033, 3.747, 2.033, 0.6809, 2.033, 0.6809, 2.033, 3.747, 5.081, 6.794, 5.081, -2.367, 5.081, -2.367, 5.081, 6.794, 1.0, 0.0, 1.0, 1.0, 1.0, 1.0, 1.0, 0.0, 2.028, 3.742, 2.028, 0.6856, 2.028, 0.6856, 2.028, 3.742, 0.8567, 1.157, 0.3115, 0.3126, 0.3987, 0.1501, 0.8567, 1.157, 0.3816, -0.01928, 0.3791, 0.9895, 0.3057, 0.9855, 0.3065, -0.0138, 2.033, 3.747, 2.033, 0.6809, 2.033, 0.6809, 2.033, 3.747, 5.081, 6.794, 5.081, -2.367, 5.081, -2.367, 5.081, 6.794, 1.0, 0.0, 1.0, 1.0, 1.0, 1.0, 1.0, 0.0, 2.028, 3.742, 2.028, 0.6856, 2.028, 0.6856, 2.028, 3.742, 1.229, 1.229, 1.229, -0.2291, 1.229, -0.2291, 1.229, 1.229, 0.3065, -0.0138, 0.3057, 0.9855, 0.2108, 0.986, 0.212, -0.01457, 2.033, 3.747, 2.033, 0.6809, 2.033, 0.6809, 2.033, 3.747, 5.081, 6.794, 5.081, -2.367, 5.081, -2.367, 5.081, 6.794, 1.0, 0.0, 1.0, 1.0, 1.0, 1.0, 1.0, 0.0, 2.028, 3.742, 2.028, 0.6856, 2.028, 0.6856, 2.028, 3.742, 0.8567, 1.157, 0.3987, 0.1501, 0.4998, 0.01822, 0.8567, 1.157, 0.4931, -0.01607, 0.4939, 0.969, 0.4166, 0.9845, 0.414, -0.01622, 2.033, 3.747, 2.033, 0.6809, 2.033, 0.6809, 2.033, 3.747, 5.081, 6.794, 5.081, -2.367, 5.081, -2.367, 5.081, 6.794, 1.0, 0.0, 1.0, 1.0, 1.0, 1.0, 1.0, 0.0, 2.028, 3.742, 2.028, 0.6856, 2.028, 0.6856, 2.028, 3.742, 1.229, 1.229, 1.229, -0.2291, 1.229, -0.2291, 1.229, 1.229, 0.212, -0.01457, 0.2108, 0.986, 0.1325, 0.9788, 0.1341, -0.01874, 2.033, 3.747, 2.033, 0.6809, 2.033, 0.6809, 2.033, 3.747, 5.081, 6.794, 5.081, -2.367, 5.081, -2.367, 5.081, 6.794, 1.0, 0.0, 1.0, 1.0, 1.0, 1.0, 1.0, 0.0, 2.028, 3.742, 2.028, 0.6856, 2.028, 0.6856, 2.028, 3.742, 0.8567, 1.157, 0.4998, 0.01822, 0.6118, -0.07909, 0.8567, 1.157, 0.212, -0.01457, 0.2108, 0.986, 0.1325, 0.9788, 0.1341, -0.01874, 2.033, 3.747, 2.033, 0.6809, 2.033, 0.6809, 2.033, 3.747, 5.081, 6.794, 5.081, -2.367, 5.081, -2.367, 5.081, 6.794, 1.0, 0.0, 1.0, 1.0, 1.0, 1.0, 1.0, 0.0, 2.028, 3.742, 2.028, 0.6856, 2.028, 0.6856, 2.028, 3.742, 1.229, 1.229, 1.229, -0.2291, 1.229, -0.2291, 1.229, 1.229, 3.976e-05, -0.0006517, -3.952e-05, 0.9993, -3.952e-05, 0.9993, 3.976e-05, -0.0006517, 2.033, 3.747, 2.033, 0.6809, 2.033, 0.6809, 2.033, 3.747, 5.081, 6.794, 5.081, -2.367, 5.081, -2.367, 5.081, 6.794, 1.0, 0.0, 1.0, 1.0, 1.0, 1.0, 1.0, 0.0, 2.028, 3.742, 2.028, 0.6856, 2.028, 0.6856, 2.028, 3.742, 0.8567, 1.157, 0.6118, -0.07909, 0.7312, -0.1389, 0.8567, 1.157, 0.1341, -0.01002, 0.1325, 0.9978, 0.08331, 0.9901, 0.08169, -0.009235, 2.033, 3.747, 2.033, 0.6809, 2.033, 0.6809, 2.033, 3.747, 5.081, 6.794, 5.081, -2.367, 5.081, -2.367, 5.081, 6.794, 1.0, 0.0, 1.0, 1.0, 1.0, 1.0, 1.0, 0.0, 2.028, 3.742, 2.028, 0.6856, 2.028, 0.6856, 2.028, 3.742, 1.229, 1.229, 1.229, -0.2291, 1.229, -0.2291, 1.229, 1.229, 0.08168, -0.01898, 0.08333, 0.9998, -0.0006646, 0.9999, -0.0008782, -0.01808, 2.033, 3.747, 2.033, 0.6809, 2.033, 0.6809, 2.033, 3.747, 5.081, 6.794, 5.081, -2.367, 5.081, -2.367, 5.081, 6.794, 1.0, 0.0, 1.0, 1.0, 1.0, 1.0, 1.0, 0.0, 2.028, 3.742, 2.028, 0.6856, 2.028, 0.6856, 2.028, 3.742, 0.8567, 1.157, 0.7312, -0.1389, 0.8545, -0.1592, 0.8567, 1.157, 4.05e-05, -0.01004, -4.026e-05, 1.009, -4.026e-05, 1.009, 4.05e-05, -0.01004])
me_plane_020.materials.append(mat_yol)
me_plane_020.materials.append(mat_kald_r_m_001)
me_plane_020.materials.append(mat_kald_rmkenar)
me_plane_020.use_remesh_preserve_volume = False
me_plane_020.use_remesh_preserve_attributes = False
me_plane_020.use_mirror_vertex_groups = False
me_plane_020.update()
me_plane_019 = bpy.data.meshes.new('Plane.019')
me_plane_019.from_pydata([(1.0, 1.0, 0.0), (-1.0, 1.0, 0.0), (-1.0, 0.0, 0.0), (1.0, 0.0, 0.0), (1.0, 0.6442, 0.0), (-1.0, 0.6442, 0.0), (1.0, 1.0, 0.03928), (-1.0, 1.0, 0.03928), (1.0, 0.0, 0.0), (-1.0, 0.0, 0.0), (1.0, 0.6875, 0.03928), (-1.0, 0.6875, 0.03928), (1.0, 0.6563, 0.03928), (1.0, 0.6442, 0.02726), (-1.0, 0.6442, 0.02726), (-1.0, 0.6563, 0.03928), (-1.0, 1.0, 0.0), (1.0, 1.0, 0.0), (1.0, 0.6442, 0.0), (-1.0, 0.6442, 0.0), (1.0, 1.0, 0.03928), (-1.0, 1.0, 0.03928), (1.0, 0.6875, 0.03928), (-1.0, 0.6875, 0.03928), (1.0, 0.6563, 0.03928), (1.0, 0.6442, 0.02726), (-1.0, 0.6442, 0.02726), (-1.0, 0.6563, 0.03928)], [], [(15, 14, 13, 12), (2, 3, 4, 5), (11, 10, 6, 7), (5, 4, 13, 14), (0, 1, 7, 6), (23, 22, 20, 21), (15, 12, 10, 11), (27, 26, 25, 24), (9, 8, 18, 19), (19, 18, 25, 26), (17, 16, 21, 20), (27, 24, 22, 23)])
_uv = me_plane_019.uv_layers.new(name='UVMap')
_uv.uv.foreach_set('vector', [-1.028, 3.742, -1.028, 0.6856, 2.028, 0.6856, 2.028, 3.742, 1.0, 1.001, -3.952e-05, 0.9993, 3.976e-05, -0.0006517, 1.0, 0.0006518, -0.2291, -0.2291, 1.229, -0.2291, 1.229, 1.229, -0.2291, 1.229, -1.033, 0.6809, 2.033, 0.6809, 2.033, 3.747, -1.033, 3.747, 1.0, 0.0, 0.0, 0.0, 0.0, 1.0, 1.0, 1.0, -0.2291, -0.2291, 1.229, -0.2291, 1.229, 1.229, -0.2291, 1.229, -4.081, -2.367, 5.081, -2.367, 5.081, 6.794, -4.081, 6.794, -1.028, 3.742, -1.028, 0.6856, 2.028, 0.6856, 2.028, 3.742, 1.0, 1.001, -3.952e-05, 0.9993, 3.976e-05, -0.0006517, 1.0, 0.0006518, -1.033, 0.6809, 2.033, 0.6809, 2.033, 3.747, -1.033, 3.747, 1.0, 0.0, 0.0, 0.0, 0.0, 1.0, 1.0, 1.0, -4.081, -2.367, 5.081, -2.367, 5.081, 6.794, -4.081, 6.794])
me_plane_019.materials.append(mat_yol)
me_plane_019.materials.append(mat_kald_r_m_001)
me_plane_019.materials.append(mat_kald_rmkenar)
me_plane_019.use_remesh_preserve_volume = False
me_plane_019.use_remesh_preserve_attributes = False
me_plane_019.use_mirror_vertex_groups = False
me_plane_019.update()
me_plane_017 = bpy.data.meshes.new('Plane.017')
me_plane_017.from_pydata([(1.0, -1.0, 0.0), (-1.0, -1.0, 0.0), (1.0, 1.0, 0.0), (-1.0, 1.0, 0.0)], [], [(1, 0, 2, 3)])
_uv = me_plane_017.uv_layers.new(name='UV coord')
_uv.uv.foreach_set('vector', [0.0, 0.9952, 0.0273, 0.0, 1.0, 0.004785, 0.9727, 1.0])
me_plane_017.materials.append(mat_yolek)
me_plane_017.use_remesh_preserve_volume = False
me_plane_017.use_remesh_preserve_attributes = False
me_plane_017.use_mirror_vertex_groups = False
me_plane_017.update()
me_plane_016 = bpy.data.meshes.new('Plane.016')
me_plane_016.from_pydata([(1.0, -1.0, 0.0), (-1.0, -1.0, 0.0), (1.0, 1.0, 0.0), (-1.0, 1.0, 0.0)], [], [(1, 0, 2, 3)])
_uv = me_plane_016.uv_layers.new(name='UV coord')
_uv.uv.foreach_set('vector', [0.0, 0.9952, 0.0273, 0.0, 1.0, 0.004785, 0.9727, 1.0])
me_plane_016.materials.append(mat_yolek)
me_plane_016.use_remesh_preserve_volume = False
me_plane_016.use_remesh_preserve_attributes = False
me_plane_016.use_mirror_vertex_groups = False
me_plane_016.update()
me_plane_015 = bpy.data.meshes.new('Plane.015')
me_plane_015.from_pydata([(1.0, 1.0, 0.0), (-1.0, 1.0, 0.0), (-1.0, 0.0, 0.0), (1.0, 0.0, 0.0), (1.0, 0.6442, 0.0), (-1.0, 0.6442, 0.0), (1.0, 1.0, 0.03928), (-1.0, 1.0, 0.03928), (1.0, 0.0, 0.0), (-1.0, 0.0, 0.0), (1.0, 0.6875, 0.03928), (-1.0, 0.6875, 0.03928), (1.0, 0.6563, 0.03928), (1.0, 0.6442, 0.02726), (-1.0, 0.6442, 0.02726), (-1.0, 0.6563, 0.03928), (-1.0, 1.0, 0.0), (1.0, 1.0, 0.0), (1.0, 0.6442, 0.0), (-1.0, 0.6442, 0.0), (1.0, 1.0, 0.03928), (-1.0, 1.0, 0.03928), (1.0, 0.6875, 0.03928), (-1.0, 0.6875, 0.03928), (1.0, 0.6563, 0.03928), (1.0, 0.6442, 0.02726), (-1.0, 0.6442, 0.02726), (-1.0, 0.6563, 0.03928)], [], [(15, 14, 13, 12), (2, 3, 4, 5), (11, 10, 6, 7), (5, 4, 13, 14), (0, 1, 7, 6), (23, 22, 20, 21), (15, 12, 10, 11), (27, 26, 25, 24), (9, 8, 18, 19), (19, 18, 25, 26), (17, 16, 21, 20), (27, 24, 22, 23)])
_uv = me_plane_015.uv_layers.new(name='UVMap')
_uv.uv.foreach_set('vector', [-1.028, 3.742, -1.028, 0.6856, 2.028, 0.6856, 2.028, 3.742, 1.0, 1.001, -3.952e-05, 0.9993, 3.976e-05, -0.0006517, 1.0, 0.0006518, -0.2291, -0.2291, 1.229, -0.2291, 1.229, 1.229, -0.2291, 1.229, -1.033, 0.6809, 2.033, 0.6809, 2.033, 3.747, -1.033, 3.747, 1.0, 0.0, 0.0, 0.0, 0.0, 1.0, 1.0, 1.0, -0.2291, -0.2291, 1.229, -0.2291, 1.229, 1.229, -0.2291, 1.229, -4.081, -2.367, 5.081, -2.367, 5.081, 6.794, -4.081, 6.794, -1.028, 3.742, -1.028, 0.6856, 2.028, 0.6856, 2.028, 3.742, 1.0, 1.001, -3.952e-05, 0.9993, 3.976e-05, -0.0006517, 1.0, 0.0006518, -1.033, 0.6809, 2.033, 0.6809, 2.033, 3.747, -1.033, 3.747, 1.0, 0.0, 0.0, 0.0, 0.0, 1.0, 1.0, 1.0, -4.081, -2.367, 5.081, -2.367, 5.081, 6.794, -4.081, 6.794])
me_plane_015.materials.append(mat_yol)
me_plane_015.materials.append(mat_kald_r_m_001)
me_plane_015.materials.append(mat_kald_rmkenar)
me_plane_015.use_remesh_preserve_volume = False
me_plane_015.use_remesh_preserve_attributes = False
me_plane_015.use_mirror_vertex_groups = False
me_plane_015.update()
me_plane_014 = bpy.data.meshes.new('Plane.014')
me_plane_014.from_pydata([(1.0, 1.0, 0.0), (-1.0, 1.0, 0.0), (-1.0, 0.0, 0.0), (1.0, 0.0, 0.0), (1.0, 0.6442, 0.0), (-1.0, 0.6442, 0.0), (1.0, 1.0, 0.03928), (-1.0, 1.0, 0.03928), (1.0, 0.0, 0.0), (-1.0, 0.0, 0.0), (1.0, 0.6875, 0.03928), (-1.0, 0.6875, 0.03928), (1.0, 0.6563, 0.03928), (1.0, 0.6442, 0.02726), (-1.0, 0.6442, 0.02726), (-1.0, 0.6563, 0.03928), (-1.0, 1.0, 0.0), (1.0, 1.0, 0.0), (1.0, 0.6442, 0.0), (-1.0, 0.6442, 0.0), (1.0, 1.0, 0.03928), (-1.0, 1.0, 0.03928), (1.0, 0.6875, 0.03928), (-1.0, 0.6875, 0.03928), (1.0, 0.6563, 0.03928), (1.0, 0.6442, 0.02726), (-1.0, 0.6442, 0.02726), (-1.0, 0.6563, 0.03928)], [], [(15, 14, 13, 12), (2, 3, 4, 5), (11, 10, 6, 7), (5, 4, 13, 14), (0, 1, 7, 6), (23, 22, 20, 21), (15, 12, 10, 11), (27, 26, 25, 24), (9, 8, 18, 19), (19, 18, 25, 26), (17, 16, 21, 20), (27, 24, 22, 23)])
_uv = me_plane_014.uv_layers.new(name='UVMap')
_uv.uv.foreach_set('vector', [-1.028, 3.742, -1.028, 0.6856, 2.028, 0.6856, 2.028, 3.742, 1.0, 1.001, -3.952e-05, 0.9993, 3.976e-05, -0.0006517, 1.0, 0.0006518, -0.2291, -0.2291, 1.229, -0.2291, 1.229, 1.229, -0.2291, 1.229, -1.033, 0.6809, 2.033, 0.6809, 2.033, 3.747, -1.033, 3.747, 1.0, 0.0, 0.0, 0.0, 0.0, 1.0, 1.0, 1.0, -0.2291, -0.2291, 1.229, -0.2291, 1.229, 1.229, -0.2291, 1.229, -4.081, -2.367, 5.081, -2.367, 5.081, 6.794, -4.081, 6.794, -1.028, 3.742, -1.028, 0.6856, 2.028, 0.6856, 2.028, 3.742, 1.0, 1.001, -3.952e-05, 0.9993, 3.976e-05, -0.0006517, 1.0, 0.0006518, -1.033, 0.6809, 2.033, 0.6809, 2.033, 3.747, -1.033, 3.747, 1.0, 0.0, 0.0, 0.0, 0.0, 1.0, 1.0, 1.0, -4.081, -2.367, 5.081, -2.367, 5.081, 6.794, -4.081, 6.794])
me_plane_014.materials.append(mat_yol)
me_plane_014.materials.append(mat_kald_r_m_001)
me_plane_014.materials.append(mat_kald_rmkenar)
me_plane_014.use_remesh_preserve_volume = False
me_plane_014.use_remesh_preserve_attributes = False
me_plane_014.use_mirror_vertex_groups = False
me_plane_014.update()
me_plane_013 = bpy.data.meshes.new('Plane.013')
me_plane_013.from_pydata([(1.0, 1.0, 0.0), (-1.0, 1.0, 0.0), (-1.0, 0.0, 0.0), (1.0, 0.0, 0.0), (1.0, 0.6442, 0.0), (-1.0, 0.6442, 0.0), (1.0, 1.0, 0.03928), (-1.0, 1.0, 0.03928), (1.0, 0.0, 0.0), (-1.0, 0.0, 0.0), (1.0, 0.6875, 0.03928), (-1.0, 0.6875, 0.03928), (1.0, 0.6563, 0.03928), (1.0, 0.6442, 0.02726), (-1.0, 0.6442, 0.02726), (-1.0, 0.6563, 0.03928), (-1.0, 1.0, 0.0), (1.0, 1.0, 0.0), (1.0, 0.6442, 0.0), (-1.0, 0.6442, 0.0), (1.0, 1.0, 0.03928), (-1.0, 1.0, 0.03928), (1.0, 0.6875, 0.03928), (-1.0, 0.6875, 0.03928), (1.0, 0.6563, 0.03928), (1.0, 0.6442, 0.02726), (-1.0, 0.6442, 0.02726), (-1.0, 0.6563, 0.03928)], [], [(15, 14, 13, 12), (2, 3, 4, 5), (11, 10, 6, 7), (5, 4, 13, 14), (0, 1, 7, 6), (23, 22, 20, 21), (15, 12, 10, 11), (27, 26, 25, 24), (9, 8, 18, 19), (19, 18, 25, 26), (17, 16, 21, 20), (27, 24, 22, 23)])
_uv = me_plane_013.uv_layers.new(name='UVMap')
_uv.uv.foreach_set('vector', [-1.028, 3.742, -1.028, 0.6856, 2.028, 0.6856, 2.028, 3.742, 1.0, 1.001, -3.952e-05, 0.9993, 3.976e-05, -0.0006517, 1.0, 0.0006518, -0.2291, -0.2291, 1.229, -0.2291, 1.229, 1.229, -0.2291, 1.229, -1.033, 0.6809, 2.033, 0.6809, 2.033, 3.747, -1.033, 3.747, 1.0, 0.0, 0.0, 0.0, 0.0, 1.0, 1.0, 1.0, -0.2291, -0.2291, 1.229, -0.2291, 1.229, 1.229, -0.2291, 1.229, -4.081, -2.367, 5.081, -2.367, 5.081, 6.794, -4.081, 6.794, -1.028, 3.742, -1.028, 0.6856, 2.028, 0.6856, 2.028, 3.742, 1.0, 1.001, -3.952e-05, 0.9993, 3.976e-05, -0.0006517, 1.0, 0.0006518, -1.033, 0.6809, 2.033, 0.6809, 2.033, 3.747, -1.033, 3.747, 1.0, 0.0, 0.0, 0.0, 0.0, 1.0, 1.0, 1.0, -4.081, -2.367, 5.081, -2.367, 5.081, 6.794, -4.081, 6.794])
me_plane_013.materials.append(mat_yol)
me_plane_013.materials.append(mat_kald_r_m_001)
me_plane_013.materials.append(mat_kald_rmkenar)
me_plane_013.use_remesh_preserve_volume = False
me_plane_013.use_remesh_preserve_attributes = False
me_plane_013.use_mirror_vertex_groups = False
me_plane_013.update()
me_plane_012 = bpy.data.meshes.new('Plane.012')
me_plane_012.from_pydata([(1.0, -1.0, 0.0), (-1.0, -1.0, 0.0), (1.0, 1.0, 0.0), (-1.0, 1.0, 0.0)], [], [(1, 0, 2, 3)])
_uv = me_plane_012.uv_layers.new(name='UV coord')
_uv.uv.foreach_set('vector', [0.0, 0.9952, 0.0273, 0.0, 1.0, 0.004785, 0.9727, 1.0])
me_plane_012.materials.append(mat_yolek)
me_plane_012.use_remesh_preserve_volume = False
me_plane_012.use_remesh_preserve_attributes = False
me_plane_012.use_mirror_vertex_groups = False
me_plane_012.update()
me_plane_011 = bpy.data.meshes.new('Plane.011')
me_plane_011.from_pydata([(1.0, 1.0, 0.0), (-1.0, 1.0, 0.0), (-1.0, 0.0, 0.0), (1.0, 0.0, 0.0), (1.0, 0.6442, 0.0), (-1.0, 0.6442, 0.0), (1.0, 1.0, 0.03928), (-1.0, 1.0, 0.03928), (1.0, 0.0, 0.0), (-1.0, 0.0, 0.0), (1.0, 0.6875, 0.03928), (-1.0, 0.6875, 0.03928), (1.0, 0.6563, 0.03928), (1.0, 0.6442, 0.02726), (-1.0, 0.6442, 0.02726), (-1.0, 0.6563, 0.03928), (-1.0, 1.0, 0.0), (1.0, 1.0, 0.0), (1.0, 0.6442, 0.0), (-1.0, 0.6442, 0.0), (1.0, 1.0, 0.03928), (-1.0, 1.0, 0.03928), (1.0, 0.6875, 0.03928), (-1.0, 0.6875, 0.03928), (1.0, 0.6563, 0.03928), (1.0, 0.6442, 0.02726), (-1.0, 0.6442, 0.02726), (-1.0, 0.6563, 0.03928), (1.0, 1.0, 0.0), (1.174, 0.01519, 0.0), (1.062, 0.6496, 0.0), (1.0, 1.0, 0.03928), (1.174, 0.01519, 0.0), (1.054, 0.6922, 0.03928), (1.06, 0.6615, 0.03928), (1.062, 0.6496, 0.02726), (1.0, 1.0, 0.0), (1.062, 0.6496, 0.0), (1.0, 1.0, 0.03928), (1.054, 0.6922, 0.03928), (1.06, 0.6615, 0.03928), (1.062, 0.6496, 0.02726), (1.0, 1.0, 0.0), (1.342, 0.06031, 0.0), (1.122, 0.6657, 0.0), (1.0, 1.0, 0.03928), (1.342, 0.06031, 0.0), (1.107, 0.7063, 0.03928), (1.118, 0.677, 0.03928), (1.122, 0.6657, 0.02726), (1.0, 1.0, 0.0), (1.122, 0.6657, 0.0), (1.0, 1.0, 0.03928), (1.107, 0.7063, 0.03928), (1.118, 0.677, 0.03928), (1.122, 0.6657, 0.02726), (1.0, 1.0, 0.0), (1.5, 0.134, 0.0), (1.178, 0.6919, 0.0), (1.0, 1.0, 0.03928), (1.5, 0.134, 0.0), (1.156, 0.7294, 0.03928), (1.172, 0.7023, 0.03928), (1.178, 0.6919, 0.02726), (1.0, 1.0, 0.0), (1.178, 0.6919, 0.0), (1.0, 1.0, 0.03928), (1.156, 0.7294, 0.03928), (1.172, 0.7023, 0.03928), (1.178, 0.6919, 0.02726), (1.0, 1.0, 0.0), (1.643, 0.234, 0.0), (1.229, 0.7275, 0.0), (1.0, 1.0, 0.03928), (1.643, 0.234, 0.0), (1.201, 0.7606, 0.03928), (1.221, 0.7367, 0.03928), (1.229, 0.7275, 0.02726), (1.0, 1.0, 0.0), (1.229, 0.7275, 0.0), (1.0, 1.0, 0.03928), (1.201, 0.7606, 0.03928), (1.221, 0.7367, 0.03928), (1.229, 0.7275, 0.02726), (1.0, 1.0, 0.0), (1.766, 0.3572, 0.0), (1.273, 0.7713, 0.0), (1.0, 1.0, 0.03928), (1.766, 0.3572, 0.0), (1.239, 0.7991, 0.03928), (1.263, 0.779, 0.03928), (1.273, 0.7713, 0.02726), (1.0, 1.0, 0.0), (1.273, 0.7713, 0.0), (1.0, 1.0, 0.03928), (1.239, 0.7991, 0.03928), (1.263, 0.779, 0.03928), (1.273, 0.7713, 0.02726), (1.0, 1.0, 0.0), (1.866, 0.5, 0.0), (1.308, 0.8221, 0.0), (1.0, 1.0, 0.03928), (1.866, 0.5, 0.0), (1.271, 0.8437, 0.03928), (1.298, 0.8281, 0.03928), (1.308, 0.8221, 0.02726), (1.0, 1.0, 0.0), (1.308, 0.8221, 0.0), (1.0, 1.0, 0.03928), (1.271, 0.8437, 0.03928), (1.298, 0.8281, 0.03928), (1.308, 0.8221, 0.02726), (1.0, 1.0, 0.0), (1.94, 0.658, 0.0), (1.334, 0.8783, 0.0), (1.0, 1.0, 0.03928), (1.94, 0.658, 0.0), (1.294, 0.8931, 0.03928), (1.323, 0.8824, 0.03928), (1.334, 0.8783, 0.02726), (1.0, 1.0, 0.0), (1.334, 0.8783, 0.0), (1.0, 1.0, 0.03928), (1.294, 0.8931, 0.03928), (1.323, 0.8824, 0.03928), (1.334, 0.8783, 0.02726), (1.0, 1.0, 0.0), (1.985, 0.8264, 0.0), (1.35, 0.9382, 0.0), (1.0, 1.0, 0.03928), (1.985, 0.8264, 0.0), (1.308, 0.9457, 0.03928), (1.339, 0.9403, 0.03928), (1.35, 0.9382, 0.02726), (1.0, 1.0, 0.0), (1.35, 0.9382, 0.0), (1.0, 1.0, 0.03928), (1.308, 0.9457, 0.03928), (1.339, 0.9403, 0.03928), (1.35, 0.9382, 0.02726), (1.0, 1.0, 0.0), (2.0, 1.0, 0.0), (1.356, 1.0, 0.0), (1.0, 1.0, 0.03928), (2.0, 1.0, 0.0), (1.313, 1.0, 0.03928), (1.344, 1.0, 0.03928), (1.356, 1.0, 0.02726), (1.0, 1.0, 0.0), (1.356, 1.0, 0.0), (1.0, 1.0, 0.03928), (1.313, 1.0, 0.03928), (1.344, 1.0, 0.03928), (1.356, 1.0, 0.02726)], [], [(15, 14, 13, 12), (2, 3, 4, 5), (11, 10, 6, 7), (5, 4, 13, 14), (0, 1, 7, 6), (23, 22, 20, 21), (15, 12, 10, 11), (27, 26, 25, 24), (9, 8, 18, 19), (19, 18, 25, 26), (17, 16, 21, 20), (27, 24, 22, 23), (25, 18, 37, 41), (22, 24, 40, 39), (17, 20, 38, 36), (24, 25, 41, 40), (20, 22, 39, 38), (18, 8, 32, 37), (13, 4, 30, 35), (10, 12, 34, 33), (0, 6, 31, 28), (12, 13, 35, 34), (6, 10, 33, 31), (4, 3, 29, 30), (41, 37, 51, 55), (39, 40, 54, 53), (36, 38, 52, 50), (40, 41, 55, 54), (38, 39, 53, 52), (37, 32, 46, 51), (35, 30, 44, 49), (33, 34, 48, 47), (28, 31, 45, 42), (34, 35, 49, 48), (31, 33, 47, 45), (30, 29, 43, 44), (55, 51, 65, 69), (53, 54, 68, 67), (50, 52, 66, 64), (54, 55, 69, 68), (52, 53, 67, 66), (51, 46, 60, 65), (49, 44, 58, 63), (47, 48, 62, 61), (42, 45, 59, 56), (48, 49, 63, 62), (45, 47, 61, 59), (44, 43, 57, 58), (69, 65, 79, 83), (67, 68, 82, 81), (64, 66, 80, 78), (68, 69, 83, 82), (66, 67, 81, 80), (65, 60, 74, 79), (63, 58, 72, 77), (61, 62, 76, 75), (56, 59, 73, 70), (62, 63, 77, 76), (59, 61, 75, 73), (58, 57, 71, 72), (83, 79, 93, 97), (81, 82, 96, 95), (78, 80, 94, 92), (82, 83, 97, 96), (80, 81, 95, 94), (79, 74, 88, 93), (77, 72, 86, 91), (75, 76, 90, 89), (70, 73, 87, 84), (76, 77, 91, 90), (73, 75, 89, 87), (72, 71, 85, 86), (97, 93, 107, 111), (95, 96, 110, 109), (92, 94, 108, 106), (96, 97, 111, 110), (94, 95, 109, 108), (93, 88, 102, 107), (91, 86, 100, 105), (89, 90, 104, 103), (84, 87, 101, 98), (90, 91, 105, 104), (87, 89, 103, 101), (86, 85, 99, 100), (111, 107, 121, 125), (109, 110, 124, 123), (106, 108, 122, 120), (110, 111, 125, 124), (108, 109, 123, 122), (107, 102, 116, 121), (105, 100, 114, 119), (103, 104, 118, 117), (98, 101, 115, 112), (104, 105, 119, 118), (101, 103, 117, 115), (100, 99, 113, 114), (125, 121, 135, 139), (123, 124, 138, 137), (120, 122, 136, 134), (124, 125, 139, 138), (122, 123, 137, 136), (121, 116, 130, 135), (119, 114, 128, 133), (117, 118, 132, 131), (112, 115, 129, 126), (118, 119, 133, 132), (115, 117, 131, 129), (114, 113, 127, 128), (139, 135, 149, 153), (137, 138, 152, 151), (134, 136, 150, 148), (138, 139, 153, 152), (136, 137, 151, 150), (135, 130, 144, 149), (133, 128, 142, 147), (131, 132, 146, 145), (126, 129, 143, 140), (132, 133, 147, 146), (129, 131, 145, 143), (128, 127, 141, 142)])
_uv = me_plane_011.uv_layers.new(name='UVMap')
_uv.uv.foreach_set('vector', [-1.028, 3.742, -1.028, 0.6856, 2.028, 0.6856, 2.028, 3.742, 1.0, 1.001, -3.952e-05, 0.9993, 3.976e-05, -0.0006517, 1.0, 0.0006518, -0.2291, -0.2291, 1.229, -0.2291, 1.229, 1.229, -0.2291, 1.229, -1.033, 0.6809, 2.033, 0.6809, 2.033, 3.747, -1.033, 3.747, 1.0, 0.0, 0.0, 0.0, 0.0, 1.0, 1.0, 1.0, -0.2291, -0.2291, 1.229, -0.2291, 1.229, 1.229, -0.2291, 1.229, -4.081, -2.367, 5.081, -2.367, 5.081, 6.794, -4.081, 6.794, -1.028, 3.742, -1.028, 0.6856, 2.028, 0.6856, 2.028, 3.742, 1.0, 1.001, -3.952e-05, 0.9993, 3.976e-05, -0.0006517, 1.0, 0.0006518, -1.033, 0.6809, 2.033, 0.6809, 2.033, 3.747, -1.033, 3.747, 1.0, 0.0, 0.0, 0.0, 0.0, 1.0, 1.0, 1.0, -4.081, -2.367, 5.081, -2.367, 5.081, 6.794, -4.081, 6.794, 2.033, 3.747, 2.033, 0.6809, 2.033, 0.6809, 2.033, 3.747, 5.081, 6.794, 5.081, -2.367, 5.081, -2.367, 5.081, 6.794, 1.0, 0.0, 1.0, 1.0, 1.0, 1.0, 1.0, 0.0, 2.028, 3.742, 2.028, 0.6856, 2.028, 0.6856, 2.028, 3.742, 1.229, 1.229, 1.229, -0.2291, 1.229, -0.2291, 1.229, 1.229, 0.6106, -0.01227, 0.6096, 1.003, 0.5547, 1.002, 0.5561, -0.01069, 2.033, 3.747, 2.033, 0.6809, 2.033, 0.6809, 2.033, 3.747, 5.081, 6.794, 5.081, -2.367, 5.081, -2.367, 5.081, 6.794, 1.0, 0.0, 1.0, 1.0, 1.0, 1.0, 1.0, 0.0, 2.028, 3.742, 2.028, 0.6856, 2.028, 0.6856, 2.028, 3.742, 0.8567, 1.157, 0.1468, 1.159, 0.1572, 0.9306, 0.8567, 1.157, 0.6127, -0.003829, 0.6117, 1.011, 0.5568, 1.01, 0.5582, -0.002245, 2.033, 3.747, 2.033, 0.6809, 2.033, 0.6809, 2.033, 3.747, 5.081, 6.794, 5.081, -2.367, 5.081, -2.367, 5.081, 6.794, 1.0, 0.0, 1.0, 1.0, 1.0, 1.0, 1.0, 0.0, 2.028, 3.742, 2.028, 0.6856, 2.028, 0.6856, 2.028, 3.742, 1.229, 1.229, 1.229, -0.2291, 1.229, -0.2291, 1.229, 1.229, 0.5561, -0.01069, 0.5547, 1.002, 0.5077, 0.9969, 0.5075, -0.01382, 2.033, 3.747, 2.033, 0.6809, 2.033, 0.6809, 2.033, 3.747, 5.081, 6.794, 5.081, -2.367, 5.081, -2.367, 5.081, 6.794, 1.0, 0.0, 1.0, 1.0, 1.0, 1.0, 1.0, 0.0, 2.028, 3.742, 2.028, 0.6856, 2.028, 0.6856, 2.028, 3.742, 0.8567, 1.157, 0.1572, 0.9306, 0.1889, 0.7089, 0.8567, 1.157, 0.5561, -0.01069, 0.5547, 1.002, 0.5077, 0.9969, 0.5075, -0.01382, 2.033, 3.747, 2.033, 0.6809, 2.033, 0.6809, 2.033, 3.747, 5.081, 6.794, 5.081, -2.367, 5.081, -2.367, 5.081, 6.794, 1.0, 0.0, 1.0, 1.0, 1.0, 1.0, 1.0, 0.0, 2.028, 3.742, 2.028, 0.6856, 2.028, 0.6856, 2.028, 3.742, 1.229, 1.229, 1.229, -0.2291, 1.229, -0.2291, 1.229, 1.229, 0.5075, -0.01382, 0.5077, 0.9969, 0.4464, 0.9827, 0.4485, -0.01742, 2.033, 3.747, 2.033, 0.6809, 2.033, 0.6809, 2.033, 3.747, 5.081, 6.794, 5.081, -2.367, 5.081, -2.367, 5.081, 6.794, 1.0, 0.0, 1.0, 1.0, 1.0, 1.0, 1.0, 0.0, 2.028, 3.742, 2.028, 0.6856, 2.028, 0.6856, 2.028, 3.742, 0.8567, 1.157, 0.1889, 0.7089, 0.2408, 0.5008, 0.8567, 1.157, 0.5075, -0.01382, 0.5077, 0.9969, 0.4464, 0.9827, 0.4485, -0.01742, 2.033, 3.747, 2.033, 0.6809, 2.033, 0.6809, 2.033, 3.747, 5.081, 6.794, 5.081, -2.367, 5.081, -2.367, 5.081, 6.794, 1.0, 0.0, 1.0, 1.0, 1.0, 1.0, 1.0, 0.0, 2.028, 3.742, 2.028, 0.6856, 2.028, 0.6856, 2.028, 3.742, 1.229, 1.229, 1.229, -0.2291, 1.229, -0.2291, 1.229, 1.229, 0.4485, -0.01742, 0.4464, 0.9827, 0.3791, 0.9895, 0.3816, -0.01928, 2.033, 3.747, 2.033, 0.6809, 2.033, 0.6809, 2.033, 3.747, 5.081, 6.794, 5.081, -2.367, 5.081, -2.367, 5.081, 6.794, 1.0, 0.0, 1.0, 1.0, 1.0, 1.0, 1.0, 0.0, 2.028, 3.742, 2.028, 0.6856, 2.028, 0.6856, 2.028, 3.742, 0.8567, 1.157, 0.2408, 0.5008, 0.3115, 0.3126, 0.8567, 1.157, 0.4485, -0.01742, 0.4464, 0.9827, 0.3791, 0.9895, 0.3816, -0.01928, 2.033, 3.747, 2.033, 0.6809, 2.033, 0.6809, 2.033, 3.747, 5.081, 6.794, 5.081, -2.367, 5.081, -2.367, 5.081, 6.794, 1.0, 0.0, 1.0, 1.0, 1.0, 1.0, 1.0, 0.0, 2.028, 3.742, 2.028, 0.6856, 2.028, 0.6856, 2.028, 3.742, 1.229, 1.229, 1.229, -0.2291, 1.229, -0.2291, 1.229, 1.229, 3.976e-05, -0.0006517, -3.952e-05, 0.9993, -3.952e-05, 0.9993, 3.976e-05, -0.0006517, 2.033, 3.747, 2.033, 0.6809, 2.033, 0.6809, 2.033, 3.747, 5.081, 6.794, 5.081, -2.367, 5.081, -2.367, 5.081, 6.794, 1.0, 0.0, 1.0, 1.0, 1.0, 1.0, 1.0, 0.0, 2.028, 3.742, 2.028, 0.6856, 2.028, 0.6856, 2.028, 3.742, 0.8567, 1.157, 0.3115, 0.3126, 0.3987, 0.1501, 0.8567, 1.157, 0.3816, -0.01928, 0.3791, 0.9895, 0.3057, 0.9855, 0.3065, -0.0138, 2.033, 3.747, 2.033, 0.6809, 2.033, 0.6809, 2.033, 3.747, 5.081, 6.794, 5.081, -2.367, 5.081, -2.367, 5.081, 6.794, 1.0, 0.0, 1.0, 1.0, 1.0, 1.0, 1.0, 0.0, 2.028, 3.742, 2.028, 0.6856, 2.028, 0.6856, 2.028, 3.742, 1.229, 1.229, 1.229, -0.2291, 1.229, -0.2291, 1.229, 1.229, 0.3065, -0.0138, 0.3057, 0.9855, 0.2108, 0.986, 0.212, -0.01457, 2.033, 3.747, 2.033, 0.6809, 2.033, 0.6809, 2.033, 3.747, 5.081, 6.794, 5.081, -2.367, 5.081, -2.367, 5.081, 6.794, 1.0, 0.0, 1.0, 1.0, 1.0, 1.0, 1.0, 0.0, 2.028, 3.742, 2.028, 0.6856, 2.028, 0.6856, 2.028, 3.742, 0.8567, 1.157, 0.3987, 0.1501, 0.4998, 0.01822, 0.8567, 1.157, 0.4931, -0.01607, 0.4939, 0.969, 0.4166, 0.9845, 0.414, -0.01622, 2.033, 3.747, 2.033, 0.6809, 2.033, 0.6809, 2.033, 3.747, 5.081, 6.794, 5.081, -2.367, 5.081, -2.367, 5.081, 6.794, 1.0, 0.0, 1.0, 1.0, 1.0, 1.0, 1.0, 0.0, 2.028, 3.742, 2.028, 0.6856, 2.028, 0.6856, 2.028, 3.742, 1.229, 1.229, 1.229, -0.2291, 1.229, -0.2291, 1.229, 1.229, 0.212, -0.01457, 0.2108, 0.986, 0.1325, 0.9788, 0.1341, -0.01874, 2.033, 3.747, 2.033, 0.6809, 2.033, 0.6809, 2.033, 3.747, 5.081, 6.794, 5.081, -2.367, 5.081, -2.367, 5.081, 6.794, 1.0, 0.0, 1.0, 1.0, 1.0, 1.0, 1.0, 0.0, 2.028, 3.742, 2.028, 0.6856, 2.028, 0.6856, 2.028, 3.742, 0.8567, 1.157, 0.4998, 0.01822, 0.6118, -0.07909, 0.8567, 1.157, 0.212, -0.01457, 0.2108, 0.986, 0.1325, 0.9788, 0.1341, -0.01874, 2.033, 3.747, 2.033, 0.6809, 2.033, 0.6809, 2.033, 3.747, 5.081, 6.794, 5.081, -2.367, 5.081, -2.367, 5.081, 6.794, 1.0, 0.0, 1.0, 1.0, 1.0, 1.0, 1.0, 0.0, 2.028, 3.742, 2.028, 0.6856, 2.028, 0.6856, 2.028, 3.742, 1.229, 1.229, 1.229, -0.2291, 1.229, -0.2291, 1.229, 1.229, 3.976e-05, -0.0006517, -3.952e-05, 0.9993, -3.952e-05, 0.9993, 3.976e-05, -0.0006517, 2.033, 3.747, 2.033, 0.6809, 2.033, 0.6809, 2.033, 3.747, 5.081, 6.794, 5.081, -2.367, 5.081, -2.367, 5.081, 6.794, 1.0, 0.0, 1.0, 1.0, 1.0, 1.0, 1.0, 0.0, 2.028, 3.742, 2.028, 0.6856, 2.028, 0.6856, 2.028, 3.742, 0.8567, 1.157, 0.6118, -0.07909, 0.7312, -0.1389, 0.8567, 1.157, 0.1341, -0.01002, 0.1325, 0.9978, 0.08331, 0.9901, 0.08169, -0.009235, 2.033, 3.747, 2.033, 0.6809, 2.033, 0.6809, 2.033, 3.747, 5.081, 6.794, 5.081, -2.367, 5.081, -2.367, 5.081, 6.794, 1.0, 0.0, 1.0, 1.0, 1.0, 1.0, 1.0, 0.0, 2.028, 3.742, 2.028, 0.6856, 2.028, 0.6856, 2.028, 3.742, 1.229, 1.229, 1.229, -0.2291, 1.229, -0.2291, 1.229, 1.229, 0.08168, -0.01898, 0.08333, 0.9998, -0.0006646, 0.9999, -0.0008782, -0.01808, 2.033, 3.747, 2.033, 0.6809, 2.033, 0.6809, 2.033, 3.747, 5.081, 6.794, 5.081, -2.367, 5.081, -2.367, 5.081, 6.794, 1.0, 0.0, 1.0, 1.0, 1.0, 1.0, 1.0, 0.0, 2.028, 3.742, 2.028, 0.6856, 2.028, 0.6856, 2.028, 3.742, 0.8567, 1.157, 0.7312, -0.1389, 0.8545, -0.1592, 0.8567, 1.157, 4.05e-05, -0.01004, -4.026e-05, 1.009, -4.026e-05, 1.009, 4.05e-05, -0.01004])
me_plane_011.materials.append(mat_yol)
me_plane_011.materials.append(mat_kald_r_m_001)
me_plane_011.materials.append(mat_kald_rmkenar)
me_plane_011.use_remesh_preserve_volume = False
me_plane_011.use_remesh_preserve_attributes = False
me_plane_011.use_mirror_vertex_groups = False
me_plane_011.update()
me_plane_010 = bpy.data.meshes.new('Plane.010')
me_plane_010.from_pydata([(1.0, 1.0, 0.0), (-1.0, 1.0, 0.0), (-1.0, 0.0, 0.0), (1.0, 0.0, 0.0), (1.0, 0.6442, 0.0), (-1.0, 0.6442, 0.0), (1.0, 1.0, 0.03928), (-1.0, 1.0, 0.03928), (1.0, 0.0, 0.0), (-1.0, 0.0, 0.0), (1.0, 0.6875, 0.03928), (-1.0, 0.6875, 0.03928), (1.0, 0.6563, 0.03928), (1.0, 0.6442, 0.02726), (-1.0, 0.6442, 0.02726), (-1.0, 0.6563, 0.03928), (-1.0, 1.0, 0.0), (1.0, 1.0, 0.0), (1.0, 0.6442, 0.0), (-1.0, 0.6442, 0.0), (1.0, 1.0, 0.03928), (-1.0, 1.0, 0.03928), (1.0, 0.6875, 0.03928), (-1.0, 0.6875, 0.03928), (1.0, 0.6563, 0.03928), (1.0, 0.6442, 0.02726), (-1.0, 0.6442, 0.02726), (-1.0, 0.6563, 0.03928)], [], [(15, 14, 13, 12), (2, 3, 4, 5), (11, 10, 6, 7), (5, 4, 13, 14), (0, 1, 7, 6), (23, 22, 20, 21), (15, 12, 10, 11), (27, 26, 25, 24), (9, 8, 18, 19), (19, 18, 25, 26), (17, 16, 21, 20), (27, 24, 22, 23)])
_uv = me_plane_010.uv_layers.new(name='UVMap')
_uv.uv.foreach_set('vector', [-1.028, 3.742, -1.028, 0.6856, 2.028, 0.6856, 2.028, 3.742, 1.0, 1.001, -3.952e-05, 0.9993, 3.976e-05, -0.0006517, 1.0, 0.0006518, -0.2291, -0.2291, 1.229, -0.2291, 1.229, 1.229, -0.2291, 1.229, -1.033, 0.6809, 2.033, 0.6809, 2.033, 3.747, -1.033, 3.747, 1.0, 0.0, 0.0, 0.0, 0.0, 1.0, 1.0, 1.0, -0.2291, -0.2291, 1.229, -0.2291, 1.229, 1.229, -0.2291, 1.229, -4.081, -2.367, 5.081, -2.367, 5.081, 6.794, -4.081, 6.794, -1.028, 3.742, -1.028, 0.6856, 2.028, 0.6856, 2.028, 3.742, 1.0, 1.001, -3.952e-05, 0.9993, 3.976e-05, -0.0006517, 1.0, 0.0006518, -1.033, 0.6809, 2.033, 0.6809, 2.033, 3.747, -1.033, 3.747, 1.0, 0.0, 0.0, 0.0, 0.0, 1.0, 1.0, 1.0, -4.081, -2.367, 5.081, -2.367, 5.081, 6.794, -4.081, 6.794])
me_plane_010.materials.append(mat_yol)
me_plane_010.materials.append(mat_kald_r_m_001)
me_plane_010.materials.append(mat_kald_rmkenar)
me_plane_010.use_remesh_preserve_volume = False
me_plane_010.use_remesh_preserve_attributes = False
me_plane_010.use_mirror_vertex_groups = False
me_plane_010.update()
me_plane_008 = bpy.data.meshes.new('Plane.008')
me_plane_008.from_pydata([(1.0, 1.0, 0.0), (-1.0, 1.0, 0.0), (-1.0, 0.0, 0.0), (1.0, 0.0, 0.0), (1.0, 0.6442, 0.0), (-1.0, 0.6442, 0.0), (1.0, 1.0, 0.03928), (-1.0, 1.0, 0.03928), (1.0, 0.0, 0.0), (-1.0, 0.0, 0.0), (1.0, 0.6875, 0.03928), (-1.0, 0.6875, 0.03928), (1.0, 0.6563, 0.03928), (1.0, 0.6442, 0.02726), (-1.0, 0.6442, 0.02726), (-1.0, 0.6563, 0.03928), (-1.0, 1.0, 0.0), (1.0, 1.0, 0.0), (1.0, 0.6442, 0.0), (-1.0, 0.6442, 0.0), (1.0, 1.0, 0.03928), (-1.0, 1.0, 0.03928), (1.0, 0.6875, 0.03928), (-1.0, 0.6875, 0.03928), (1.0, 0.6563, 0.03928), (1.0, 0.6442, 0.02726), (-1.0, 0.6442, 0.02726), (-1.0, 0.6563, 0.03928)], [], [(15, 14, 13, 12), (2, 3, 4, 5), (11, 10, 6, 7), (5, 4, 13, 14), (0, 1, 7, 6), (23, 22, 20, 21), (15, 12, 10, 11), (27, 26, 25, 24), (9, 8, 18, 19), (19, 18, 25, 26), (17, 16, 21, 20), (27, 24, 22, 23)])
_uv = me_plane_008.uv_layers.new(name='UVMap')
_uv.uv.foreach_set('vector', [-1.028, 3.742, -1.028, 0.6856, 2.028, 0.6856, 2.028, 3.742, 1.0, 1.001, -3.952e-05, 0.9993, 3.976e-05, -0.0006517, 1.0, 0.0006518, -0.2291, -0.2291, 1.229, -0.2291, 1.229, 1.229, -0.2291, 1.229, -1.033, 0.6809, 2.033, 0.6809, 2.033, 3.747, -1.033, 3.747, 1.0, 0.0, 0.0, 0.0, 0.0, 1.0, 1.0, 1.0, -0.2291, -0.2291, 1.229, -0.2291, 1.229, 1.229, -0.2291, 1.229, -4.081, -2.367, 5.081, -2.367, 5.081, 6.794, -4.081, 6.794, -1.028, 3.742, -1.028, 0.6856, 2.028, 0.6856, 2.028, 3.742, 1.0, 1.001, -3.952e-05, 0.9993, 3.976e-05, -0.0006517, 1.0, 0.0006518, -1.033, 0.6809, 2.033, 0.6809, 2.033, 3.747, -1.033, 3.747, 1.0, 0.0, 0.0, 0.0, 0.0, 1.0, 1.0, 1.0, -4.081, -2.367, 5.081, -2.367, 5.081, 6.794, -4.081, 6.794])
me_plane_008.materials.append(mat_yol)
me_plane_008.materials.append(mat_kald_r_m_001)
me_plane_008.materials.append(mat_kald_rmkenar)
me_plane_008.use_remesh_preserve_volume = False
me_plane_008.use_remesh_preserve_attributes = False
me_plane_008.use_mirror_vertex_groups = False
me_plane_008.update()
me_plane_005 = bpy.data.meshes.new('Plane.005')
me_plane_005.from_pydata([(1.0, 1.0, 0.0), (-1.0, 1.0, 0.0), (-1.0, 0.0, 0.0), (1.0, 0.0, 0.0), (1.0, 0.6442, 0.0), (-1.0, 0.6442, 0.0), (1.0, 1.0, 0.03928), (-1.0, 1.0, 0.03928), (1.0, 0.0, 0.0), (-1.0, 0.0, 0.0), (1.0, 0.6875, 0.03928), (-1.0, 0.6875, 0.03928), (1.0, 0.6563, 0.03928), (1.0, 0.6442, 0.02726), (-1.0, 0.6442, 0.02726), (-1.0, 0.6563, 0.03928), (-1.0, 1.0, 0.0), (1.0, 1.0, 0.0), (1.0, 0.6442, 0.0), (-1.0, 0.6442, 0.0), (1.0, 1.0, 0.03928), (-1.0, 1.0, 0.03928), (1.0, 0.6875, 0.03928), (-1.0, 0.6875, 0.03928), (1.0, 0.6563, 0.03928), (1.0, 0.6442, 0.02726), (-1.0, 0.6442, 0.02726), (-1.0, 0.6563, 0.03928)], [], [(15, 14, 13, 12), (2, 3, 4, 5), (11, 10, 6, 7), (5, 4, 13, 14), (0, 1, 7, 6), (23, 22, 20, 21), (15, 12, 10, 11), (27, 26, 25, 24), (9, 8, 18, 19), (19, 18, 25, 26), (17, 16, 21, 20), (27, 24, 22, 23)])
_uv = me_plane_005.uv_layers.new(name='UVMap')
_uv.uv.foreach_set('vector', [-1.028, 3.742, -1.028, 0.6856, 2.028, 0.6856, 2.028, 3.742, 1.0, 1.001, -3.952e-05, 0.9993, 3.976e-05, -0.0006517, 1.0, 0.0006518, -0.2291, -0.2291, 1.229, -0.2291, 1.229, 1.229, -0.2291, 1.229, -1.033, 0.6809, 2.033, 0.6809, 2.033, 3.747, -1.033, 3.747, 1.0, 0.0, 0.0, 0.0, 0.0, 1.0, 1.0, 1.0, -0.2291, -0.2291, 1.229, -0.2291, 1.229, 1.229, -0.2291, 1.229, -4.081, -2.367, 5.081, -2.367, 5.081, 6.794, -4.081, 6.794, -1.028, 3.742, -1.028, 0.6856, 2.028, 0.6856, 2.028, 3.742, 1.0, 1.001, -3.952e-05, 0.9993, 3.976e-05, -0.0006517, 1.0, 0.0006518, -1.033, 0.6809, 2.033, 0.6809, 2.033, 3.747, -1.033, 3.747, 1.0, 0.0, 0.0, 0.0, 0.0, 1.0, 1.0, 1.0, -4.081, -2.367, 5.081, -2.367, 5.081, 6.794, -4.081, 6.794])
me_plane_005.materials.append(mat_yol)
me_plane_005.materials.append(mat_kald_r_m_001)
me_plane_005.materials.append(mat_kald_rmkenar)
me_plane_005.use_remesh_preserve_volume = False
me_plane_005.use_remesh_preserve_attributes = False
me_plane_005.use_mirror_vertex_groups = False
me_plane_005.update()
me_plane_003 = bpy.data.meshes.new('Plane.003')
me_plane_003.from_pydata([(1.0, 1.0, 0.0), (-1.0, 1.0, 0.0), (-1.0, 0.0, 0.0), (1.0, 0.0, 0.0), (1.0, 0.6442, 0.0), (-1.0, 0.6442, 0.0), (1.0, 1.0, 0.03928), (-1.0, 1.0, 0.03928), (1.0, 0.0, 0.0), (-1.0, 0.0, 0.0), (1.0, 0.6875, 0.03928), (-1.0, 0.6875, 0.03928), (1.0, 0.6563, 0.03928), (1.0, 0.6442, 0.02726), (-1.0, 0.6442, 0.02726), (-1.0, 0.6563, 0.03928), (-1.0, 1.0, 0.0), (1.0, 1.0, 0.0), (1.0, 0.6442, 0.0), (-1.0, 0.6442, 0.0), (1.0, 1.0, 0.03928), (-1.0, 1.0, 0.03928), (1.0, 0.6875, 0.03928), (-1.0, 0.6875, 0.03928), (1.0, 0.6563, 0.03928), (1.0, 0.6442, 0.02726), (-1.0, 0.6442, 0.02726), (-1.0, 0.6563, 0.03928)], [], [(15, 14, 13, 12), (2, 3, 4, 5), (11, 10, 6, 7), (5, 4, 13, 14), (0, 1, 7, 6), (23, 22, 20, 21), (15, 12, 10, 11), (27, 26, 25, 24), (9, 8, 18, 19), (19, 18, 25, 26), (17, 16, 21, 20), (27, 24, 22, 23)])
_uv = me_plane_003.uv_layers.new(name='UVMap')
_uv.uv.foreach_set('vector', [-1.028, 3.742, -1.028, 0.6856, 2.028, 0.6856, 2.028, 3.742, 1.0, 1.001, -3.952e-05, 0.9993, 3.976e-05, -0.0006517, 1.0, 0.0006518, -0.2291, -0.2291, 1.229, -0.2291, 1.229, 1.229, -0.2291, 1.229, -1.033, 0.6809, 2.033, 0.6809, 2.033, 3.747, -1.033, 3.747, 1.0, 0.0, 0.0, 0.0, 0.0, 1.0, 1.0, 1.0, -0.2291, -0.2291, 1.229, -0.2291, 1.229, 1.229, -0.2291, 1.229, -4.081, -2.367, 5.081, -2.367, 5.081, 6.794, -4.081, 6.794, -1.028, 3.742, -1.028, 0.6856, 2.028, 0.6856, 2.028, 3.742, 1.0, 1.001, -3.952e-05, 0.9993, 3.976e-05, -0.0006517, 1.0, 0.0006518, -1.033, 0.6809, 2.033, 0.6809, 2.033, 3.747, -1.033, 3.747, 1.0, 0.0, 0.0, 0.0, 0.0, 1.0, 1.0, 1.0, -4.081, -2.367, 5.081, -2.367, 5.081, 6.794, -4.081, 6.794])
me_plane_003.materials.append(mat_yol)
me_plane_003.materials.append(mat_kald_r_m_001)
me_plane_003.materials.append(mat_kald_rmkenar)
me_plane_003.use_remesh_preserve_volume = False
me_plane_003.use_remesh_preserve_attributes = False
me_plane_003.use_mirror_vertex_groups = False
me_plane_003.update()
me_plane_002 = bpy.data.meshes.new('Plane.002')
me_plane_002.from_pydata([(1.0, 1.0, 0.0), (-1.0, 1.0, 0.0), (-1.0, 0.0, 0.0), (1.0, 0.0, 0.0), (1.0, 0.6442, 0.0), (-1.0, 0.6442, 0.0), (1.0, 1.0, 0.03928), (-1.0, 1.0, 0.03928), (1.0, 0.0, 0.0), (-1.0, 0.0, 0.0), (1.0, 0.6875, 0.03928), (-1.0, 0.6875, 0.03928), (1.0, 0.6563, 0.03928), (1.0, 0.6442, 0.02726), (-1.0, 0.6442, 0.02726), (-1.0, 0.6563, 0.03928), (-1.0, 1.0, 0.0), (1.0, 1.0, 0.0), (1.0, 0.6442, 0.0), (-1.0, 0.6442, 0.0), (1.0, 1.0, 0.03928), (-1.0, 1.0, 0.03928), (1.0, 0.6875, 0.03928), (-1.0, 0.6875, 0.03928), (1.0, 0.6563, 0.03928), (1.0, 0.6442, 0.02726), (-1.0, 0.6442, 0.02726), (-1.0, 0.6563, 0.03928), (1.0, 1.0, 0.0), (1.174, 0.01519, 0.0), (1.062, 0.6496, 0.0), (1.0, 1.0, 0.03928), (1.174, 0.01519, 0.0), (1.054, 0.6922, 0.03928), (1.06, 0.6615, 0.03928), (1.062, 0.6496, 0.02726), (1.0, 1.0, 0.0), (1.062, 0.6496, 0.0), (1.0, 1.0, 0.03928), (1.054, 0.6922, 0.03928), (1.06, 0.6615, 0.03928), (1.062, 0.6496, 0.02726), (1.0, 1.0, 0.0), (1.342, 0.06031, 0.0), (1.122, 0.6657, 0.0), (1.0, 1.0, 0.03928), (1.342, 0.06031, 0.0), (1.107, 0.7063, 0.03928), (1.118, 0.677, 0.03928), (1.122, 0.6657, 0.02726), (1.0, 1.0, 0.0), (1.122, 0.6657, 0.0), (1.0, 1.0, 0.03928), (1.107, 0.7063, 0.03928), (1.118, 0.677, 0.03928), (1.122, 0.6657, 0.02726), (1.0, 1.0, 0.0), (1.5, 0.134, 0.0), (1.178, 0.6919, 0.0), (1.0, 1.0, 0.03928), (1.5, 0.134, 0.0), (1.156, 0.7294, 0.03928), (1.172, 0.7023, 0.03928), (1.178, 0.6919, 0.02726), (1.0, 1.0, 0.0), (1.178, 0.6919, 0.0), (1.0, 1.0, 0.03928), (1.156, 0.7294, 0.03928), (1.172, 0.7023, 0.03928), (1.178, 0.6919, 0.02726), (1.0, 1.0, 0.0), (1.643, 0.234, 0.0), (1.229, 0.7275, 0.0), (1.0, 1.0, 0.03928), (1.643, 0.234, 0.0), (1.201, 0.7606, 0.03928), (1.221, 0.7367, 0.03928), (1.229, 0.7275, 0.02726), (1.0, 1.0, 0.0), (1.229, 0.7275, 0.0), (1.0, 1.0, 0.03928), (1.201, 0.7606, 0.03928), (1.221, 0.7367, 0.03928), (1.229, 0.7275, 0.02726), (1.0, 1.0, 0.0), (1.766, 0.3572, 0.0), (1.273, 0.7713, 0.0), (1.0, 1.0, 0.03928), (1.766, 0.3572, 0.0), (1.239, 0.7991, 0.03928), (1.263, 0.779, 0.03928), (1.273, 0.7713, 0.02726), (1.0, 1.0, 0.0), (1.273, 0.7713, 0.0), (1.0, 1.0, 0.03928), (1.239, 0.7991, 0.03928), (1.263, 0.779, 0.03928), (1.273, 0.7713, 0.02726), (1.0, 1.0, 0.0), (1.866, 0.5, 0.0), (1.308, 0.8221, 0.0), (1.0, 1.0, 0.03928), (1.866, 0.5, 0.0), (1.271, 0.8437, 0.03928), (1.298, 0.8281, 0.03928), (1.308, 0.8221, 0.02726), (1.0, 1.0, 0.0), (1.308, 0.8221, 0.0), (1.0, 1.0, 0.03928), (1.271, 0.8437, 0.03928), (1.298, 0.8281, 0.03928), (1.308, 0.8221, 0.02726), (1.0, 1.0, 0.0), (1.94, 0.658, 0.0), (1.334, 0.8783, 0.0), (1.0, 1.0, 0.03928), (1.94, 0.658, 0.0), (1.294, 0.8931, 0.03928), (1.323, 0.8824, 0.03928), (1.334, 0.8783, 0.02726), (1.0, 1.0, 0.0), (1.334, 0.8783, 0.0), (1.0, 1.0, 0.03928), (1.294, 0.8931, 0.03928), (1.323, 0.8824, 0.03928), (1.334, 0.8783, 0.02726), (1.0, 1.0, 0.0), (1.985, 0.8264, 0.0), (1.35, 0.9382, 0.0), (1.0, 1.0, 0.03928), (1.985, 0.8264, 0.0), (1.308, 0.9457, 0.03928), (1.339, 0.9403, 0.03928), (1.35, 0.9382, 0.02726), (1.0, 1.0, 0.0), (1.35, 0.9382, 0.0), (1.0, 1.0, 0.03928), (1.308, 0.9457, 0.03928), (1.339, 0.9403, 0.03928), (1.35, 0.9382, 0.02726), (1.0, 1.0, 0.0), (2.0, 1.0, 0.0), (1.356, 1.0, 0.0), (1.0, 1.0, 0.03928), (2.0, 1.0, 0.0), (1.313, 1.0, 0.03928), (1.344, 1.0, 0.03928), (1.356, 1.0, 0.02726), (1.0, 1.0, 0.0), (1.356, 1.0, 0.0), (1.0, 1.0, 0.03928), (1.313, 1.0, 0.03928), (1.344, 1.0, 0.03928), (1.356, 1.0, 0.02726)], [], [(15, 14, 13, 12), (2, 3, 4, 5), (11, 10, 6, 7), (5, 4, 13, 14), (0, 1, 7, 6), (23, 22, 20, 21), (15, 12, 10, 11), (27, 26, 25, 24), (9, 8, 18, 19), (19, 18, 25, 26), (17, 16, 21, 20), (27, 24, 22, 23), (25, 18, 37, 41), (22, 24, 40, 39), (17, 20, 38, 36), (24, 25, 41, 40), (20, 22, 39, 38), (18, 8, 32, 37), (13, 4, 30, 35), (10, 12, 34, 33), (0, 6, 31, 28), (12, 13, 35, 34), (6, 10, 33, 31), (4, 3, 29, 30), (41, 37, 51, 55), (39, 40, 54, 53), (36, 38, 52, 50), (40, 41, 55, 54), (38, 39, 53, 52), (37, 32, 46, 51), (35, 30, 44, 49), (33, 34, 48, 47), (28, 31, 45, 42), (34, 35, 49, 48), (31, 33, 47, 45), (30, 29, 43, 44), (55, 51, 65, 69), (53, 54, 68, 67), (50, 52, 66, 64), (54, 55, 69, 68), (52, 53, 67, 66), (51, 46, 60, 65), (49, 44, 58, 63), (47, 48, 62, 61), (42, 45, 59, 56), (48, 49, 63, 62), (45, 47, 61, 59), (44, 43, 57, 58), (69, 65, 79, 83), (67, 68, 82, 81), (64, 66, 80, 78), (68, 69, 83, 82), (66, 67, 81, 80), (65, 60, 74, 79), (63, 58, 72, 77), (61, 62, 76, 75), (56, 59, 73, 70), (62, 63, 77, 76), (59, 61, 75, 73), (58, 57, 71, 72), (83, 79, 93, 97), (81, 82, 96, 95), (78, 80, 94, 92), (82, 83, 97, 96), (80, 81, 95, 94), (79, 74, 88, 93), (77, 72, 86, 91), (75, 76, 90, 89), (70, 73, 87, 84), (76, 77, 91, 90), (73, 75, 89, 87), (72, 71, 85, 86), (97, 93, 107, 111), (95, 96, 110, 109), (92, 94, 108, 106), (96, 97, 111, 110), (94, 95, 109, 108), (93, 88, 102, 107), (91, 86, 100, 105), (89, 90, 104, 103), (84, 87, 101, 98), (90, 91, 105, 104), (87, 89, 103, 101), (86, 85, 99, 100), (111, 107, 121, 125), (109, 110, 124, 123), (106, 108, 122, 120), (110, 111, 125, 124), (108, 109, 123, 122), (107, 102, 116, 121), (105, 100, 114, 119), (103, 104, 118, 117), (98, 101, 115, 112), (104, 105, 119, 118), (101, 103, 117, 115), (100, 99, 113, 114), (125, 121, 135, 139), (123, 124, 138, 137), (120, 122, 136, 134), (124, 125, 139, 138), (122, 123, 137, 136), (121, 116, 130, 135), (119, 114, 128, 133), (117, 118, 132, 131), (112, 115, 129, 126), (118, 119, 133, 132), (115, 117, 131, 129), (114, 113, 127, 128), (139, 135, 149, 153), (137, 138, 152, 151), (134, 136, 150, 148), (138, 139, 153, 152), (136, 137, 151, 150), (135, 130, 144, 149), (133, 128, 142, 147), (131, 132, 146, 145), (126, 129, 143, 140), (132, 133, 147, 146), (129, 131, 145, 143), (128, 127, 141, 142)])
_uv = me_plane_002.uv_layers.new(name='UVMap')
_uv.uv.foreach_set('vector', [-1.028, 3.742, -1.028, 0.6856, 2.028, 0.6856, 2.028, 3.742, 1.0, 1.001, -3.952e-05, 0.9993, 3.976e-05, -0.0006517, 1.0, 0.0006518, -0.2291, -0.2291, 1.229, -0.2291, 1.229, 1.229, -0.2291, 1.229, -1.033, 0.6809, 2.033, 0.6809, 2.033, 3.747, -1.033, 3.747, 1.0, 0.0, 0.0, 0.0, 0.0, 1.0, 1.0, 1.0, -0.2291, -0.2291, 1.229, -0.2291, 1.229, 1.229, -0.2291, 1.229, -4.081, -2.367, 5.081, -2.367, 5.081, 6.794, -4.081, 6.794, -1.028, 3.742, -1.028, 0.6856, 2.028, 0.6856, 2.028, 3.742, 1.0, 1.001, -3.952e-05, 0.9993, 3.976e-05, -0.0006517, 1.0, 0.0006518, -1.033, 0.6809, 2.033, 0.6809, 2.033, 3.747, -1.033, 3.747, 1.0, 0.0, 0.0, 0.0, 0.0, 1.0, 1.0, 1.0, -4.081, -2.367, 5.081, -2.367, 5.081, 6.794, -4.081, 6.794, 2.033, 3.747, 2.033, 0.6809, 2.033, 0.6809, 2.033, 3.747, 5.081, 6.794, 5.081, -2.367, 5.081, -2.367, 5.081, 6.794, 1.0, 0.0, 1.0, 1.0, 1.0, 1.0, 1.0, 0.0, 2.028, 3.742, 2.028, 0.6856, 2.028, 0.6856, 2.028, 3.742, 1.229, 1.229, 1.229, -0.2291, 1.229, -0.2291, 1.229, 1.229, 0.6106, -0.01227, 0.6096, 1.003, 0.5547, 1.002, 0.5561, -0.01069, 2.033, 3.747, 2.033, 0.6809, 2.033, 0.6809, 2.033, 3.747, 5.081, 6.794, 5.081, -2.367, 5.081, -2.367, 5.081, 6.794, 1.0, 0.0, 1.0, 1.0, 1.0, 1.0, 1.0, 0.0, 2.028, 3.742, 2.028, 0.6856, 2.028, 0.6856, 2.028, 3.742, 0.8567, 1.157, 0.1468, 1.159, 0.1572, 0.9306, 0.8567, 1.157, 0.6127, -0.003829, 0.6117, 1.011, 0.5568, 1.01, 0.5582, -0.002245, 2.033, 3.747, 2.033, 0.6809, 2.033, 0.6809, 2.033, 3.747, 5.081, 6.794, 5.081, -2.367, 5.081, -2.367, 5.081, 6.794, 1.0, 0.0, 1.0, 1.0, 1.0, 1.0, 1.0, 0.0, 2.028, 3.742, 2.028, 0.6856, 2.028, 0.6856, 2.028, 3.742, 1.229, 1.229, 1.229, -0.2291, 1.229, -0.2291, 1.229, 1.229, 0.5561, -0.01069, 0.5547, 1.002, 0.5077, 0.9969, 0.5075, -0.01382, 2.033, 3.747, 2.033, 0.6809, 2.033, 0.6809, 2.033, 3.747, 5.081, 6.794, 5.081, -2.367, 5.081, -2.367, 5.081, 6.794, 1.0, 0.0, 1.0, 1.0, 1.0, 1.0, 1.0, 0.0, 2.028, 3.742, 2.028, 0.6856, 2.028, 0.6856, 2.028, 3.742, 0.8567, 1.157, 0.1572, 0.9306, 0.1889, 0.7089, 0.8567, 1.157, 0.5561, -0.01069, 0.5547, 1.002, 0.5077, 0.9969, 0.5075, -0.01382, 2.033, 3.747, 2.033, 0.6809, 2.033, 0.6809, 2.033, 3.747, 5.081, 6.794, 5.081, -2.367, 5.081, -2.367, 5.081, 6.794, 1.0, 0.0, 1.0, 1.0, 1.0, 1.0, 1.0, 0.0, 2.028, 3.742, 2.028, 0.6856, 2.028, 0.6856, 2.028, 3.742, 1.229, 1.229, 1.229, -0.2291, 1.229, -0.2291, 1.229, 1.229, 0.5075, -0.01382, 0.5077, 0.9969, 0.4464, 0.9827, 0.4485, -0.01742, 2.033, 3.747, 2.033, 0.6809, 2.033, 0.6809, 2.033, 3.747, 5.081, 6.794, 5.081, -2.367, 5.081, -2.367, 5.081, 6.794, 1.0, 0.0, 1.0, 1.0, 1.0, 1.0, 1.0, 0.0, 2.028, 3.742, 2.028, 0.6856, 2.028, 0.6856, 2.028, 3.742, 0.8567, 1.157, 0.1889, 0.7089, 0.2408, 0.5008, 0.8567, 1.157, 0.5075, -0.01382, 0.5077, 0.9969, 0.4464, 0.9827, 0.4485, -0.01742, 2.033, 3.747, 2.033, 0.6809, 2.033, 0.6809, 2.033, 3.747, 5.081, 6.794, 5.081, -2.367, 5.081, -2.367, 5.081, 6.794, 1.0, 0.0, 1.0, 1.0, 1.0, 1.0, 1.0, 0.0, 2.028, 3.742, 2.028, 0.6856, 2.028, 0.6856, 2.028, 3.742, 1.229, 1.229, 1.229, -0.2291, 1.229, -0.2291, 1.229, 1.229, 0.4485, -0.01742, 0.4464, 0.9827, 0.3791, 0.9895, 0.3816, -0.01928, 2.033, 3.747, 2.033, 0.6809, 2.033, 0.6809, 2.033, 3.747, 5.081, 6.794, 5.081, -2.367, 5.081, -2.367, 5.081, 6.794, 1.0, 0.0, 1.0, 1.0, 1.0, 1.0, 1.0, 0.0, 2.028, 3.742, 2.028, 0.6856, 2.028, 0.6856, 2.028, 3.742, 0.8567, 1.157, 0.2408, 0.5008, 0.3115, 0.3126, 0.8567, 1.157, 0.4485, -0.01742, 0.4464, 0.9827, 0.3791, 0.9895, 0.3816, -0.01928, 2.033, 3.747, 2.033, 0.6809, 2.033, 0.6809, 2.033, 3.747, 5.081, 6.794, 5.081, -2.367, 5.081, -2.367, 5.081, 6.794, 1.0, 0.0, 1.0, 1.0, 1.0, 1.0, 1.0, 0.0, 2.028, 3.742, 2.028, 0.6856, 2.028, 0.6856, 2.028, 3.742, 1.229, 1.229, 1.229, -0.2291, 1.229, -0.2291, 1.229, 1.229, 3.976e-05, -0.0006517, -3.952e-05, 0.9993, -3.952e-05, 0.9993, 3.976e-05, -0.0006517, 2.033, 3.747, 2.033, 0.6809, 2.033, 0.6809, 2.033, 3.747, 5.081, 6.794, 5.081, -2.367, 5.081, -2.367, 5.081, 6.794, 1.0, 0.0, 1.0, 1.0, 1.0, 1.0, 1.0, 0.0, 2.028, 3.742, 2.028, 0.6856, 2.028, 0.6856, 2.028, 3.742, 0.8567, 1.157, 0.3115, 0.3126, 0.3987, 0.1501, 0.8567, 1.157, 0.3816, -0.01928, 0.3791, 0.9895, 0.3057, 0.9855, 0.3065, -0.0138, 2.033, 3.747, 2.033, 0.6809, 2.033, 0.6809, 2.033, 3.747, 5.081, 6.794, 5.081, -2.367, 5.081, -2.367, 5.081, 6.794, 1.0, 0.0, 1.0, 1.0, 1.0, 1.0, 1.0, 0.0, 2.028, 3.742, 2.028, 0.6856, 2.028, 0.6856, 2.028, 3.742, 1.229, 1.229, 1.229, -0.2291, 1.229, -0.2291, 1.229, 1.229, 0.3065, -0.0138, 0.3057, 0.9855, 0.2108, 0.986, 0.212, -0.01457, 2.033, 3.747, 2.033, 0.6809, 2.033, 0.6809, 2.033, 3.747, 5.081, 6.794, 5.081, -2.367, 5.081, -2.367, 5.081, 6.794, 1.0, 0.0, 1.0, 1.0, 1.0, 1.0, 1.0, 0.0, 2.028, 3.742, 2.028, 0.6856, 2.028, 0.6856, 2.028, 3.742, 0.8567, 1.157, 0.3987, 0.1501, 0.4998, 0.01822, 0.8567, 1.157, 0.4931, -0.01607, 0.4939, 0.969, 0.4166, 0.9845, 0.414, -0.01622, 2.033, 3.747, 2.033, 0.6809, 2.033, 0.6809, 2.033, 3.747, 5.081, 6.794, 5.081, -2.367, 5.081, -2.367, 5.081, 6.794, 1.0, 0.0, 1.0, 1.0, 1.0, 1.0, 1.0, 0.0, 2.028, 3.742, 2.028, 0.6856, 2.028, 0.6856, 2.028, 3.742, 1.229, 1.229, 1.229, -0.2291, 1.229, -0.2291, 1.229, 1.229, 0.212, -0.01457, 0.2108, 0.986, 0.1325, 0.9788, 0.1341, -0.01874, 2.033, 3.747, 2.033, 0.6809, 2.033, 0.6809, 2.033, 3.747, 5.081, 6.794, 5.081, -2.367, 5.081, -2.367, 5.081, 6.794, 1.0, 0.0, 1.0, 1.0, 1.0, 1.0, 1.0, 0.0, 2.028, 3.742, 2.028, 0.6856, 2.028, 0.6856, 2.028, 3.742, 0.8567, 1.157, 0.4998, 0.01822, 0.6118, -0.07909, 0.8567, 1.157, 0.212, -0.01457, 0.2108, 0.986, 0.1325, 0.9788, 0.1341, -0.01874, 2.033, 3.747, 2.033, 0.6809, 2.033, 0.6809, 2.033, 3.747, 5.081, 6.794, 5.081, -2.367, 5.081, -2.367, 5.081, 6.794, 1.0, 0.0, 1.0, 1.0, 1.0, 1.0, 1.0, 0.0, 2.028, 3.742, 2.028, 0.6856, 2.028, 0.6856, 2.028, 3.742, 1.229, 1.229, 1.229, -0.2291, 1.229, -0.2291, 1.229, 1.229, 3.976e-05, -0.0006517, -3.952e-05, 0.9993, -3.952e-05, 0.9993, 3.976e-05, -0.0006517, 2.033, 3.747, 2.033, 0.6809, 2.033, 0.6809, 2.033, 3.747, 5.081, 6.794, 5.081, -2.367, 5.081, -2.367, 5.081, 6.794, 1.0, 0.0, 1.0, 1.0, 1.0, 1.0, 1.0, 0.0, 2.028, 3.742, 2.028, 0.6856, 2.028, 0.6856, 2.028, 3.742, 0.8567, 1.157, 0.6118, -0.07909, 0.7312, -0.1389, 0.8567, 1.157, 0.1341, -0.01002, 0.1325, 0.9978, 0.08331, 0.9901, 0.08169, -0.009235, 2.033, 3.747, 2.033, 0.6809, 2.033, 0.6809, 2.033, 3.747, 5.081, 6.794, 5.081, -2.367, 5.081, -2.367, 5.081, 6.794, 1.0, 0.0, 1.0, 1.0, 1.0, 1.0, 1.0, 0.0, 2.028, 3.742, 2.028, 0.6856, 2.028, 0.6856, 2.028, 3.742, 1.229, 1.229, 1.229, -0.2291, 1.229, -0.2291, 1.229, 1.229, 0.08168, -0.01898, 0.08333, 0.9998, -0.0006646, 0.9999, -0.0008782, -0.01808, 2.033, 3.747, 2.033, 0.6809, 2.033, 0.6809, 2.033, 3.747, 5.081, 6.794, 5.081, -2.367, 5.081, -2.367, 5.081, 6.794, 1.0, 0.0, 1.0, 1.0, 1.0, 1.0, 1.0, 0.0, 2.028, 3.742, 2.028, 0.6856, 2.028, 0.6856, 2.028, 3.742, 0.8567, 1.157, 0.7312, -0.1389, 0.8545, -0.1592, 0.8567, 1.157, 4.05e-05, -0.01004, -4.026e-05, 1.009, -4.026e-05, 1.009, 4.05e-05, -0.01004])
me_plane_002.materials.append(mat_yol)
me_plane_002.materials.append(mat_kald_r_m_001)
me_plane_002.materials.append(mat_kald_rmkenar)
me_plane_002.use_remesh_preserve_volume = False
me_plane_002.use_remesh_preserve_attributes = False
me_plane_002.use_mirror_vertex_groups = False
me_plane_002.update()
me_plane_001 = bpy.data.meshes.new('Plane.001')
me_plane_001.from_pydata([(1.0, 1.0, 0.0), (-1.0, 1.0, 0.0), (-1.0, 0.0, 0.0), (1.0, 0.0, 0.0), (1.0, 0.6442, 0.0), (-1.0, 0.6442, 0.0), (1.0, 1.0, 0.03928), (-1.0, 1.0, 0.03928), (1.0, 0.0, 0.0), (-1.0, 0.0, 0.0), (1.0, 0.6875, 0.03928), (-1.0, 0.6875, 0.03928), (1.0, 0.6563, 0.03928), (1.0, 0.6442, 0.02726), (-1.0, 0.6442, 0.02726), (-1.0, 0.6563, 0.03928), (-1.0, 1.0, 0.0), (1.0, 1.0, 0.0), (1.0, 0.6442, 0.0), (-1.0, 0.6442, 0.0), (1.0, 1.0, 0.03928), (-1.0, 1.0, 0.03928), (1.0, 0.6875, 0.03928), (-1.0, 0.6875, 0.03928), (1.0, 0.6563, 0.03928), (1.0, 0.6442, 0.02726), (-1.0, 0.6442, 0.02726), (-1.0, 0.6563, 0.03928)], [], [(15, 14, 13, 12), (2, 3, 4, 5), (11, 10, 6, 7), (5, 4, 13, 14), (0, 1, 7, 6), (23, 22, 20, 21), (15, 12, 10, 11), (27, 26, 25, 24), (9, 8, 18, 19), (19, 18, 25, 26), (17, 16, 21, 20), (27, 24, 22, 23)])
_uv = me_plane_001.uv_layers.new(name='UVMap')
_uv.uv.foreach_set('vector', [-1.028, 3.742, -1.028, 0.6856, 2.028, 0.6856, 2.028, 3.742, 1.0, 1.001, -3.952e-05, 0.9993, 3.976e-05, -0.0006517, 1.0, 0.0006518, -0.2291, -0.2291, 1.229, -0.2291, 1.229, 1.229, -0.2291, 1.229, -1.033, 0.6809, 2.033, 0.6809, 2.033, 3.747, -1.033, 3.747, 1.0, 0.0, 0.0, 0.0, 0.0, 1.0, 1.0, 1.0, -0.2291, -0.2291, 1.229, -0.2291, 1.229, 1.229, -0.2291, 1.229, -4.081, -2.367, 5.081, -2.367, 5.081, 6.794, -4.081, 6.794, -1.028, 3.742, -1.028, 0.6856, 2.028, 0.6856, 2.028, 3.742, 1.0, 1.001, -3.952e-05, 0.9993, 3.976e-05, -0.0006517, 1.0, 0.0006518, -1.033, 0.6809, 2.033, 0.6809, 2.033, 3.747, -1.033, 3.747, 1.0, 0.0, 0.0, 0.0, 0.0, 1.0, 1.0, 1.0, -4.081, -2.367, 5.081, -2.367, 5.081, 6.794, -4.081, 6.794])
me_plane_001.materials.append(mat_yol)
me_plane_001.materials.append(mat_kald_r_m_001)
me_plane_001.materials.append(mat_kald_rmkenar)
me_plane_001.use_remesh_preserve_volume = False
me_plane_001.use_remesh_preserve_attributes = False
me_plane_001.use_mirror_vertex_groups = False
me_plane_001.update()
me_plane = bpy.data.meshes.new('Plane')
me_plane.from_pydata([(1.0, 1.0, 0.0), (-1.0, 1.0, 0.0), (-1.0, 0.0, 0.0), (1.0, 0.0, 0.0), (1.0, 0.6442, 0.0), (-1.0, 0.6442, 0.0), (1.0, 1.0, 0.03928), (-1.0, 1.0, 0.03928), (1.0, 0.0, 0.0), (-1.0, 0.0, 0.0), (1.0, 0.6875, 0.03928), (-1.0, 0.6875, 0.03928), (1.0, 0.6563, 0.03928), (1.0, 0.6442, 0.02726), (-1.0, 0.6442, 0.02726), (-1.0, 0.6563, 0.03928), (-1.0, 1.0, 0.0), (1.0, 1.0, 0.0), (1.0, 0.6442, 0.0), (-1.0, 0.6442, 0.0), (1.0, 1.0, 0.03928), (-1.0, 1.0, 0.03928), (1.0, 0.6875, 0.03928), (-1.0, 0.6875, 0.03928), (1.0, 0.6563, 0.03928), (1.0, 0.6442, 0.02726), (-1.0, 0.6442, 0.02726), (-1.0, 0.6563, 0.03928)], [], [(15, 14, 13, 12), (2, 3, 4, 5), (11, 10, 6, 7), (5, 4, 13, 14), (0, 1, 7, 6), (23, 22, 20, 21), (15, 12, 10, 11), (27, 26, 25, 24), (9, 8, 18, 19), (19, 18, 25, 26), (17, 16, 21, 20), (27, 24, 22, 23)])
_uv = me_plane.uv_layers.new(name='UVMap')
_uv.uv.foreach_set('vector', [-1.028, 3.742, -1.028, 0.6856, 2.028, 0.6856, 2.028, 3.742, 1.0, 1.001, -3.952e-05, 0.9993, 3.976e-05, -0.0006517, 1.0, 0.0006518, -0.2291, -0.2291, 1.229, -0.2291, 1.229, 1.229, -0.2291, 1.229, -1.033, 0.6809, 2.033, 0.6809, 2.033, 3.747, -1.033, 3.747, 1.0, 0.0, 0.0, 0.0, 0.0, 1.0, 1.0, 1.0, -0.2291, -0.2291, 1.229, -0.2291, 1.229, 1.229, -0.2291, 1.229, -4.081, -2.367, 5.081, -2.367, 5.081, 6.794, -4.081, 6.794, -1.028, 3.742, -1.028, 0.6856, 2.028, 0.6856, 2.028, 3.742, 1.0, 1.001, -3.952e-05, 0.9993, 3.976e-05, -0.0006517, 1.0, 0.0006518, -1.033, 0.6809, 2.033, 0.6809, 2.033, 3.747, -1.033, 3.747, 1.0, 0.0, 0.0, 0.0, 0.0, 1.0, 1.0, 1.0, -4.081, -2.367, 5.081, -2.367, 5.081, 6.794, -4.081, 6.794])
me_plane.materials.append(mat_yol)
me_plane.materials.append(mat_kald_r_m_001)
me_plane.materials.append(mat_kald_rmkenar)
me_plane.use_remesh_preserve_volume = False
me_plane.use_remesh_preserve_attributes = False
me_plane.use_mirror_vertex_groups = False
me_plane.update()

# ---- objects
ob_plane_027 = bpy.data.objects.new('Plane.027', me_plane_033)
ob_plane_026 = bpy.data.objects.new('Plane.026', me_plane_032)
ob_plane_025 = bpy.data.objects.new('Plane.025', me_plane_031)
ob_plane_024 = bpy.data.objects.new('Plane.024', me_plane_030)
ob_plane_023 = bpy.data.objects.new('Plane.023', me_plane_029)
ob_plane_022 = bpy.data.objects.new('Plane.022', me_plane_028)
ob_plane_021 = bpy.data.objects.new('Plane.021', me_plane_027)
ob_plane_020 = bpy.data.objects.new('Plane.020', me_plane_026)
ob_plane_019 = bpy.data.objects.new('Plane.019', me_plane_025)
ob_plane_018 = bpy.data.objects.new('Plane.018', me_plane_024)
ob_plane_017 = bpy.data.objects.new('Plane.017', me_plane_023)
ob_plane_016 = bpy.data.objects.new('Plane.016', me_plane_022)
ob_plane_014 = bpy.data.objects.new('Plane.014', me_plane_020)
ob_plane_015 = bpy.data.objects.new('Plane.015', me_plane_019)
ob_plane_013 = bpy.data.objects.new('Plane.013', me_plane_017)
ob_plane_012 = bpy.data.objects.new('Plane.012', me_plane_016)
ob_plane_011 = bpy.data.objects.new('Plane.011', me_plane_015)
ob_plane_010 = bpy.data.objects.new('Plane.010', me_plane_014)
ob_plane_009 = bpy.data.objects.new('Plane.009', me_plane_013)
ob_plane_008 = bpy.data.objects.new('Plane.008', me_plane_012)
ob_plane_007 = bpy.data.objects.new('Plane.007', me_plane_011)
ob_plane_004 = bpy.data.objects.new('Plane.004', me_plane_010)
ob_plane_006 = bpy.data.objects.new('Plane.006', me_plane_008)
ob_plane_005 = bpy.data.objects.new('Plane.005', me_plane_005)
ob_plane_003 = bpy.data.objects.new('Plane.003', me_plane_003)
ob_plane_002 = bpy.data.objects.new('Plane.002', me_plane_002)
ob_plane_001 = bpy.data.objects.new('Plane.001', me_plane_001)
ob_sun = bpy.data.objects.new('Sun', light_sun)
ob_plane = bpy.data.objects.new('Plane', me_plane)
ob_lamp = bpy.data.objects.new('Lamp', light_lamp)
ob_camera = bpy.data.objects.new('Camera', cam_camera)

# ---- transforms, parenting, visibility, modifiers, constraints
ob_plane_027.location = (-1.771, 39.03, 3.07)
ob_plane_027.rotation_euler = (0.0, 0.0, -1.559)
ob_plane_027.scale = (18.29, 7.571, 9.222)
ob_plane_027.lineart.crease_threshold = 0.0
ob_plane_026.location = (0.3059, 38.58, 3.074)
ob_plane_026.rotation_euler = (0.0, 0.0, -1.562)
ob_plane_026.scale = (9.729, 9.729, 9.729)
ob_plane_026.lineart.crease_threshold = 0.0
_m = ob_plane_026.modifiers.new('Mirror', 'MIRROR')
ob_plane_025.location = (0.2044, 57.21, 3.074)
ob_plane_025.rotation_euler = (0.0, 0.0, 1.575)
ob_plane_025.scale = (9.729, 9.729, 9.729)
ob_plane_025.lineart.crease_threshold = 0.0
_m = ob_plane_025.modifiers.new('Mirror', 'MIRROR')
_m.use_axis = (True, True, False)
ob_plane_024.location = (-36.82, 41.99, 2.825)
ob_plane_024.rotation_euler = (0.0, 0.0, -1.559)
ob_plane_024.scale = (18.29, 7.571, 9.222)
ob_plane_024.lineart.crease_threshold = 0.0
ob_plane_023.location = (-38.68, 38.56, 3.074)
ob_plane_023.rotation_euler = (0.0, 0.0, 1.575)
ob_plane_023.scale = (9.729, 9.729, 9.729)
ob_plane_023.lineart.crease_threshold = 0.0
_m = ob_plane_023.modifiers.new('Mirror', 'MIRROR')
ob_plane_022.location = (-38.75, 57.51, 3.074)
ob_plane_022.rotation_euler = (0.0, 0.0, 1.575)
ob_plane_022.scale = (9.729, 9.729, 9.729)
ob_plane_022.lineart.crease_threshold = 0.0
_m = ob_plane_022.modifiers.new('Mirror', 'MIRROR')
_m.use_axis = (True, True, False)
ob_plane_021.location = (-38.68, 19.12, 3.074)
ob_plane_021.rotation_euler = (0.0, 0.0, 1.575)
ob_plane_021.scale = (9.729, 9.729, 9.729)
ob_plane_021.lineart.crease_threshold = 0.0
_m = ob_plane_021.modifiers.new('Mirror', 'MIRROR')
_m.use_axis = (True, True, False)
ob_plane_020.location = (-1.771, -42.08, 3.07)
ob_plane_020.rotation_euler = (0.0, 0.0, -1.559)
ob_plane_020.scale = (18.29, 7.571, 9.222)
ob_plane_020.lineart.crease_threshold = 0.0
ob_plane_019.location = (0.3059, -38.32, 3.074)
ob_plane_019.rotation_euler = (0.0, 0.0, -1.573)
ob_plane_019.scale = (9.729, 9.729, 9.729)
ob_plane_019.lineart.crease_threshold = 0.0
_m = ob_plane_019.modifiers.new('Mirror', 'MIRROR')
_m.use_axis = (False, False, False)
ob_plane_018.location = (-36.82, -38.17, 3.07)
ob_plane_018.rotation_euler = (0.0, 0.0, -1.559)
ob_plane_018.scale = (18.29, 7.571, 9.222)
ob_plane_018.lineart.crease_threshold = 0.0
ob_plane_017.location = (-38.58, -57.51, 3.074)
ob_plane_017.rotation_euler = (0.0, 0.0, 1.575)
ob_plane_017.scale = (9.729, 9.729, 9.729)
ob_plane_017.lineart.crease_threshold = 0.0
_m = ob_plane_017.modifiers.new('Mirror', 'MIRROR')
_m.use_axis = (True, True, False)
ob_plane_016.location = (0.3059, -57.8, 3.074)
ob_plane_016.rotation_euler = (0.0, 0.0, 1.575)
ob_plane_016.scale = (9.729, 9.729, 9.729)
ob_plane_016.lineart.crease_threshold = 0.0
_m = ob_plane_016.modifiers.new('Mirror', 'MIRROR')
_m.use_axis = (True, True, False)
ob_plane_014.location = (-19.16, -38.55, 3.074)
ob_plane_014.scale = (9.729, 9.729, 9.729)
ob_plane_014.lineart.crease_threshold = 0.0
_m = ob_plane_014.modifiers.new('Mirror', 'MIRROR')
_m.use_axis = (True, True, False)
ob_plane_015.location = (-38.49, -38.55, 3.074)
ob_plane_015.rotation_euler = (0.0, 0.0, 1.575)
ob_plane_015.scale = (9.729, 9.729, 9.729)
ob_plane_015.lineart.crease_threshold = 0.0
_m = ob_plane_015.modifiers.new('Mirror', 'MIRROR')
ob_plane_013.location = (-36.82, -0.0262, 3.07)
ob_plane_013.rotation_euler = (0.0, 0.0, -1.559)
ob_plane_013.scale = (18.29, 7.571, 9.222)
ob_plane_013.lineart.crease_threshold = 0.0
ob_plane_012.location = (-1.771, -0.0262, 3.07)
ob_plane_012.rotation_euler = (0.0, 0.0, -1.559)
ob_plane_012.scale = (18.29, 7.571, 9.222)
ob_plane_012.lineart.crease_threshold = 0.0
ob_plane_011.location = (-38.58, -0.3784, 3.074)
ob_plane_011.rotation_euler = (0.0, 0.0, 1.575)
ob_plane_011.scale = (9.729, 9.729, 9.729)
ob_plane_011.lineart.crease_threshold = 0.0
_m = ob_plane_011.modifiers.new('Mirror', 'MIRROR')
ob_plane_010.location = (-38.58, -19.27, 3.074)
ob_plane_010.rotation_euler = (0.0, 0.0, 1.575)
ob_plane_010.scale = (9.729, 9.729, 9.729)
ob_plane_010.lineart.crease_threshold = 0.0
_m = ob_plane_010.modifiers.new('Mirror', 'MIRROR')
_m.use_axis = (True, True, False)
ob_plane_009.location = (-38.68, 19.12, 3.074)
ob_plane_009.rotation_euler = (0.0, 0.0, 1.575)
ob_plane_009.scale = (9.729, 9.729, 9.729)
ob_plane_009.lineart.crease_threshold = 0.0
_m = ob_plane_009.modifiers.new('Mirror', 'MIRROR')
_m.use_axis = (True, True, False)
ob_plane_008.location = (-1.771, -0.0262, 3.07)
ob_plane_008.rotation_euler = (0.0, 0.0, -1.559)
ob_plane_008.scale = (18.29, 7.571, 9.222)
ob_plane_008.lineart.crease_threshold = 0.0
ob_plane_007.location = (-19.25, 38.18, 3.074)
ob_plane_007.scale = (9.729, 9.729, 9.729)
ob_plane_007.lineart.crease_threshold = 0.0
_m = ob_plane_007.modifiers.new('Mirror', 'MIRROR')
_m.use_axis = (True, True, False)
ob_plane_004.location = (0.3059, 19.12, 3.074)
ob_plane_004.rotation_euler = (0.0, 0.0, 1.575)
ob_plane_004.scale = (9.729, 9.729, 9.729)
ob_plane_004.lineart.crease_threshold = 0.0
_m = ob_plane_004.modifiers.new('Mirror', 'MIRROR')
_m.use_axis = (True, True, False)
ob_plane_006.location = (0.3235, 0.000802, 3.074)
ob_plane_006.rotation_euler = (0.0, 0.0, 4.71)
ob_plane_006.scale = (9.729, 9.729, 9.729)
ob_plane_006.lineart.crease_threshold = 0.0
_m = ob_plane_006.modifiers.new('Mirror', 'MIRROR')
ob_plane_005.location = (0.3465, -19.43, 3.074)
ob_plane_005.rotation_euler = (0.0, 0.0, 1.575)
ob_plane_005.scale = (9.729, 9.729, 9.729)
ob_plane_005.lineart.crease_threshold = 0.0
_m = ob_plane_005.modifiers.new('Mirror', 'MIRROR')
_m.use_axis = (True, True, False)
ob_plane_003.location = (89.68, 0.0, 3.074)
ob_plane_003.scale = (9.729, 9.729, 9.729)
ob_plane_003.lineart.crease_threshold = 0.0
_m = ob_plane_003.modifiers.new('Mirror', 'MIRROR')
_m.use_axis = (True, True, False)
ob_plane_002.location = (-19.16, 0.0, 3.074)
ob_plane_002.scale = (9.729, 9.729, 9.729)
ob_plane_002.lineart.crease_threshold = 0.0
_m = ob_plane_002.modifiers.new('Mirror', 'MIRROR')
_m.use_axis = (True, True, False)
ob_plane_001.location = (70.62, 0.0, 3.074)
ob_plane_001.scale = (9.729, 9.729, 9.729)
ob_plane_001.lineart.crease_threshold = 0.0
_m = ob_plane_001.modifiers.new('Mirror', 'MIRROR')
_m.use_axis = (True, True, False)
ob_sun.location = (-14.54, 30.07, 20.91)
ob_sun.rotation_euler = (-6.788, -0.3886, -0.4635)
ob_sun.lineart.crease_threshold = 0.0
ob_plane.location = (51.58, 0.0, 3.074)
ob_plane.scale = (9.729, 9.729, 9.729)
ob_plane.lineart.crease_threshold = 0.0
_m = ob_plane.modifiers.new('Mirror', 'MIRROR')
_m.use_axis = (True, True, False)
ob_lamp.location = (-12.25, -19.41, 25.98)
ob_lamp.rotation_euler = (-0.3987, -0.3807, -3.03)
ob_lamp.lock_rotations_4d = False
ob_lamp.empty_display_type = 'ARROWS'
ob_lamp.color = (0.0, 0.0, 0.0, 0.0)
ob_lamp.lineart.crease_threshold = 0.0
ob_camera.location = (7.481, -6.508, 8.418)
ob_camera.rotation_euler = (1.109, 0.01082, 0.8149)
ob_camera.lock_rotations_4d = False
ob_camera.empty_display_type = 'ARROWS'
ob_camera.color = (0.0, 0.0, 0.0, 0.0)
ob_camera.display_type = 'WIRE'
ob_camera.lineart.crease_threshold = 0.0

# ---- collection membership
col_collection_1.objects.link(ob_plane_027)
col_collection_1.objects.link(ob_plane_026)
col_collection_1.objects.link(ob_plane_025)
col_collection_1.objects.link(ob_plane_024)
col_collection_1.objects.link(ob_plane_023)
col_collection_1.objects.link(ob_plane_022)
col_collection_1.objects.link(ob_plane_021)
col_collection_1.objects.link(ob_plane_020)
col_collection_1.objects.link(ob_plane_019)
col_collection_1.objects.link(ob_plane_018)
col_collection_1.objects.link(ob_plane_017)
col_collection_1.objects.link(ob_plane_016)
col_collection_1.objects.link(ob_plane_014)
col_collection_1.objects.link(ob_plane_015)
col_collection_1.objects.link(ob_plane_013)
col_collection_1.objects.link(ob_plane_012)
col_collection_1.objects.link(ob_plane_011)
col_collection_1.objects.link(ob_plane_010)
col_collection_1.objects.link(ob_plane_009)
col_collection_1.objects.link(ob_plane_008)
col_collection_1.objects.link(ob_plane_007)
col_collection_1.objects.link(ob_plane_004)
col_collection_1.objects.link(ob_plane_006)
col_collection_1.objects.link(ob_plane_005)
col_collection_1.objects.link(ob_plane_003)
col_collection_1.objects.link(ob_plane_002)
col_collection_1.objects.link(ob_plane_001)
col_collection_1.objects.link(ob_sun)
col_collection_1.objects.link(ob_plane)
col_collection_1.objects.link(ob_lamp)
col_collection_1.objects.link(ob_camera)

# ---- scene / render settings (as saved in the file)
scene.camera = ob_camera
scene.frame_start = 1; scene.frame_end = 250; scene.frame_set(1)
scene.render.engine = 'BLENDER_EEVEE_NEXT'
scene.render.image_settings.compression = 90
scene.render.resolution_percentage = 50
scene.render.dither_intensity = 0.0
scene.cycles.use_denoising = False
scene.cycles.samples = 10
scene.cycles.sampling_pattern = 'TABULATED_SOBOL'
scene.cycles.light_sampling_threshold = 0.0
scene.cycles.use_adaptive_sampling = False
scene.cycles.use_light_tree = False
scene.cycles.blur_glossy = 0.0
scene.cycles.volume_bounces = 1
scene.cycles.pixel_filter_type = 'GAUSSIAN'
scene.cycles.sample_clamp_indirect = 0.0
scene.view_settings.view_transform = 'Standard'
bpy.context.view_layer.update()
